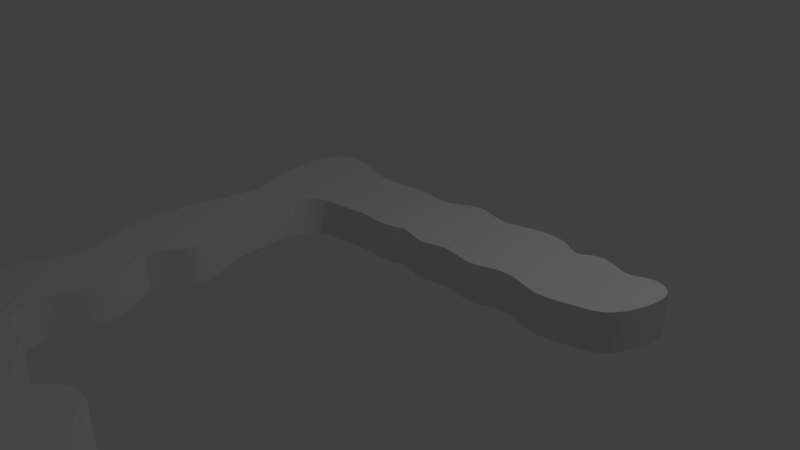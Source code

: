 # Source: big_int.blend  (saved by Blender 2.74.0; exported with 4.5.12 LTS)
import bpy
from mathutils import Matrix  # noqa: F401  (used for matrix-valued properties, if any)

bpy.ops.wm.read_factory_settings(use_empty=True)
scene = bpy.context.scene
scene.name = 'Scene'

# ---- collections
col_collection_1 = bpy.data.collections.new('Collection 1'); scene.collection.children.link(col_collection_1)

# ---- world
world_world = bpy.data.worlds.new('World'); scene.world = world_world
world_world.color = (0.05088, 0.05088, 0.05088)
world_world.use_sun_shadow = False
world_world.sun_shadow_jitter_overblur = 0.0
world_world.cycles.sampling_method = 'MANUAL'
world_world.cycles.sample_map_resolution = 256

# ---- cameras
cam_camera = bpy.data.cameras.new('Camera')
cam_camera.clip_end = 100.0
cam_camera.lens = 35.0
cam_camera.sensor_width = 32.0
cam_camera.sensor_height = 18.0
cam_camera.ortho_scale = 7.314
cam_camera.dof.focus_distance = 0.0
cam_camera.dof.aperture_fstop = 128.0

# ---- lights
light_lamp = bpy.data.lights.new('Lamp', 'POINT')
light_lamp.transmission_factor = 0.0
light_lamp.cutoff_distance = 30.0
light_lamp.energy = 100.0
light_lamp.shadow_buffer_clip_start = 1.001
light_lamp.shadow_soft_size = 0.1
light_lamp.shadow_maximum_resolution = 0.006
light_lamp.use_absolute_resolution = True
light_lamp.cycles.use_multiple_importance_sampling = False

# ---- meshes
me_big_int = bpy.data.meshes.new('Big Int')
me_big_int.from_pydata([(-1.169, 0.508, 2.538), (-1.169, 0.0, 2.538), (-1.155, 0.254, 2.49), (-1.15, 0.508, 2.474), (-1.14, 0.254, 2.445), (-1.129, 0.508, 2.418), (-1.124, 0.254, 2.405), (-1.108, 0.508, 2.368), (-1.108, 0.254, 2.368), (-1.086, 0.508, 2.323), (-1.075, 0.254, 2.303), (-1.064, 0.508, 2.283), (-1.043, 0.254, 2.247), (-1.043, 0.508, 2.247), (-1.012, 0.254, 2.199), (-1.003, 0.508, 2.184), (-0.9854, 0.254, 2.155), (-0.9697, 0.508, 2.128), (-0.9625, 0.254, 2.115), (-0.9441, 0.508, 2.076), (-0.9441, 0.254, 2.076), (-0.9287, 0.254, 2.032), (-0.9441, 0.0, 2.076), (-0.927, 0.0, 2.026), (-0.9196, 0.254, 1.989), (-0.918, 0.0, 1.977), (-0.9161, 0.254, 1.946), (-0.918, 0.508, 1.977), (-0.9161, 0.508, 1.928), (-0.927, 0.508, 2.026), (-1.129, 0.0, 2.418), (-1.15, 0.0, 2.474), (-1.108, 0.0, 2.368), (-1.086, 0.0, 2.323), (-1.064, 0.0, 2.283), (-1.043, 0.0, 2.247), (-1.003, 0.0, 2.184), (-0.9697, 0.0, 2.128), (-0.9161, 0.0, 1.928), (-0.9174, 0.254, 1.903), (-0.9198, 0.508, 1.88), (-0.9198, 0.0, 1.88), (-0.9223, 0.254, 1.862), (-0.9277, 0.508, 1.834), (-0.9277, 0.0, 1.834), (-0.9302, 0.254, 1.822), (-0.9387, 0.508, 1.789), (-0.9387, 0.0, 1.789), (-0.9518, 0.254, 1.748), (-0.9663, 0.508, 1.708), (-0.9663, 0.0, 1.708), (-0.9776, 0.254, 1.68), (-0.997, 0.508, 1.636), (-0.997, 0.0, 1.636), (-1.005, 0.254, 1.619), (-1.058, 0.508, 1.506), (-1.058, 0.0, 1.506), (-1.058, 0.254, 1.506), (-1.086, 0.508, 1.442), (-1.086, 0.0, 1.442), (-1.091, 0.254, 1.43), (-1.111, 0.508, 1.375), (-1.111, 0.0, 1.375), (-1.12, 0.254, 1.348), (-1.132, 0.508, 1.301), (-1.132, 0.0, 1.301), (-1.132, 0.254, 1.303), (-1.142, 0.254, 1.256), (-1.148, 0.508, 1.22), (-1.15, 0.254, 1.206), (-1.156, 0.254, 1.152), (-1.148, 0.0, 1.22), (-1.159, 0.0, 1.129), (-1.161, 0.254, 1.096), (-1.165, 0.0, 1.029), (-1.165, 0.254, 1.035), (-1.165, 0.508, 1.029), (-1.167, 0.254, 0.9716), (-1.168, 0.508, 0.9191), (-1.168, 0.254, 0.9048), (-1.168, 0.508, 0.8014), (-1.167, 0.254, 0.7633), (-1.165, 0.508, 0.6784), (-1.161, 0.254, 0.6162), (-1.155, 0.508, 0.5545), (-1.154, 0.254, 0.543), (-1.147, 0.508, 0.494), (-1.143, 0.254, 0.4718), (-1.135, 0.508, 0.4355), (-1.127, 0.254, 0.4038), (-1.12, 0.508, 0.3798), (-1.106, 0.254, 0.3402), (-1.101, 0.508, 0.3274), (-1.079, 0.254, 0.2819), (-1.078, 0.508, 0.279), (-1.051, 0.508, 0.2349), (-1.168, 0.0, 0.9191), (-1.168, 0.0, 0.8014), (-1.165, 0.0, 0.6784), (-1.155, 0.0, 0.5545), (-1.147, 0.0, 0.494), (-1.135, 0.0, 0.4355), (-1.12, 0.0, 0.3798), (-1.101, 0.0, 0.3274), (-1.078, 0.0, 0.279), (-1.051, 0.0, 0.2349), (-1.047, 0.254, 0.2297), (-1.02, 0.0, 0.1954), (-1.01, 0.254, 0.1841), (-1.02, 0.508, 0.1954), (-0.9859, 0.508, 0.161), (-0.9859, 0.0, 0.161), (-0.9679, 0.254, 0.1457), (-0.9492, 0.508, 0.1317), (-0.9492, 0.0, 0.1317), (-0.9226, 0.254, 0.1146), (-0.9102, 0.508, 0.1076), (-0.9102, 0.0, 0.1076), (-0.8745, 0.254, 0.09057), (-0.8692, 0.508, 0.08843), (-0.8692, 0.0, 0.08843), (-0.8236, 0.254, 0.07301), (-0.8264, 0.508, 0.07379), (-0.8264, 0.0, 0.07379), (-0.7815, 0.0, 0.06299), (-0.7699, 0.254, 0.0608), (-0.7342, 0.0, 0.05515), (-0.7126, 0.254, 0.05236), (-0.6839, 0.0, 0.04912), (-0.6506, 0.254, 0.04568), (-0.6298, 0.0, 0.04355), (-0.5823, 0.254, 0.03828), (-0.5708, 0.0, 0.03688), (-0.5062, 0.254, 0.02802), (-0.5062, 0.0, 0.02802), (-0.4353, 0.0, 0.01687), (-0.4353, 0.254, 0.01687), (-0.3581, 0.0, 0.004446), (-0.3581, 0.254, 0.004446), (-0.4353, 0.508, 0.01687), (-0.3581, 0.508, 0.004446), (-0.5062, 0.508, 0.02802), (-0.5708, 0.508, 0.03688), (-0.6298, 0.508, 0.04355), (-0.6839, 0.508, 0.04912), (-0.7342, 0.508, 0.05515), (-0.7815, 0.508, 0.06299), (-0.275, 0.0, -0.007172), (-0.275, 0.254, -0.007172), (-0.275, 0.508, -0.007172), (-0.1867, 0.0, -0.01481), (-0.1867, 0.254, -0.01481), (-0.1867, 0.508, -0.01481), (-0.0945, 0.0, -0.0142), (-0.0945, 0.254, -0.0142), (-0.0945, 0.508, -0.0142), (-0.04742, 0.0, -0.009174), (-0.04742, 0.254, -0.009174), (-0.04742, 0.508, -0.009174), (0.0, 0.0, 0.0), (0.0, 0.508, 0.0), (-1.159, 0.508, 1.129), (0.06003, 0.254, -0.0007744), (0.06003, 0.508, -0.0007744), (0.1137, 0.254, -0.002938), (0.1137, 0.508, -0.002938), (0.1614, 0.254, -0.006263), (0.1614, 0.508, -0.006263), (0.2038, 0.254, -0.01054), (0.2038, 0.508, -0.01054), (0.2411, 0.254, -0.01556), (0.2411, 0.508, -0.01556), (0.2739, 0.254, -0.02114), (0.2739, 0.508, -0.02114), (0.3027, 0.254, -0.02711), (0.3027, 0.508, -0.02711), (0.3277, 0.254, -0.03332), (0.3277, 0.508, -0.03332), (0.3493, 0.254, -0.03962), (0.3493, 0.508, -0.03962), (0.3679, 0.254, -0.04588), (0.3679, 0.508, -0.04588), (0.3975, 0.254, -0.05785), (0.3975, 0.508, -0.05785), (0.4189, 0.254, -0.0685), (0.4189, 0.508, -0.0685), (0.434, 0.254, -0.0773), (0.434, 0.508, -0.0773), (0.4447, 0.508, -0.08399), (0.06003, 0.0, -0.0007744), (0.1137, 0.0, -0.002938), (0.1614, 0.0, -0.006263), (0.2038, 0.0, -0.01054), (0.2411, 0.0, -0.01556), (0.2739, 0.0, -0.02114), (0.3027, 0.0, -0.02711), (0.3277, 0.0, -0.03332), (0.3493, 0.0, -0.03962), (0.3679, 0.0, -0.04588), (0.3975, 0.0, -0.05785), (0.4189, 0.0, -0.0685), (0.434, 0.0, -0.0773), (0.4447, 0.0, -0.08399), (0.4462, 0.254, -0.08489), (0.4525, 0.0, -0.0885), (0.4546, 0.254, -0.08954), (0.4584, 0.0, -0.09101), (0.4609, 0.254, -0.09162), (0.4632, 0.0, -0.09188), (0.4662, 0.254, -0.09176), (0.4676, 0.0, -0.09152), (0.4722, 0.0, -0.09027), (0.4774, 0.254, -0.08841), (0.4835, 0.0, -0.08621), (0.4936, 0.254, -0.08303), (0.4835, 0.508, -0.08621), (0.4996, 0.508, -0.08142), (0.4722, 0.508, -0.09027), (0.4676, 0.508, -0.09152), (0.4632, 0.508, -0.09188), (0.4584, 0.508, -0.09101), (0.4525, 0.508, -0.0885), (0.4996, 0.0, -0.08142), (0.5172, 0.254, -0.07755), (0.5212, 0.508, -0.07681), (0.5212, 0.0, -0.07681), (0.5476, 0.254, -0.0724), (0.5768, 0.508, -0.06759), (0.5768, 0.0, -0.06759), (0.6167, 0.254, -0.05951), (0.6362, 0.508, -0.0546), (0.6912, 0.254, -0.03711), (0.6912, 0.508, -0.03711), (0.7439, 0.508, -0.01975), (0.6362, 0.0, -0.0546), (0.6912, 0.0, -0.03711), (0.7439, 0.0, -0.01975), (0.7621, 0.254, -0.01511), (0.8001, 0.0, -0.008644), (0.8001, 0.254, -0.008644), (0.8001, 0.508, -0.008644), (0.8306, 0.508, -0.006728), (0.8306, 0.0, -0.006728), (0.8412, 0.254, -0.006701), (0.8629, 0.508, -0.007589), (0.8629, 0.0, -0.007589), (0.8853, 0.254, -0.009731), (0.8967, 0.508, -0.01126), (0.8967, 0.0, -0.01126), (0.932, 0.254, -0.01756), (0.932, 0.508, -0.01756), (0.932, 0.0, -0.01756), (1.005, 0.0, -0.03613), (1.029, 0.254, -0.0433), (1.078, 0.0, -0.05731), (1.078, 0.254, -0.05731), (1.124, 0.254, -0.069), (1.078, 0.508, -0.05731), (1.146, 0.508, -0.07343), (1.005, 0.508, -0.03613), (1.146, 0.0, -0.07343), (1.168, 0.254, -0.0767), (1.179, 0.508, -0.07786), (1.179, 0.0, -0.07786), (1.214, 0.254, -0.07938), (1.214, 0.508, -0.07938), (1.214, 0.0, -0.07938), (1.25, 0.0, -0.07787), (1.263, 0.254, -0.07671), (1.29, 0.0, -0.07348), (1.319, 0.254, -0.06915), (1.335, 0.0, -0.06664), (1.383, 0.254, -0.05807), (1.383, 0.0, -0.05807), (1.452, 0.254, -0.0457), (1.487, 0.0, -0.03999), (1.522, 0.254, -0.03513), (1.539, 0.0, -0.03313), (1.588, 0.254, -0.02924), (1.588, 0.0, -0.02924), (1.633, 0.0, -0.029), (1.647, 0.254, -0.02979), (1.675, 0.0, -0.03269), (1.701, 0.254, -0.03728), (1.675, 0.508, -0.03269), (1.714, 0.508, -0.04018), (1.633, 0.508, -0.029), (1.588, 0.508, -0.02924), (1.539, 0.508, -0.03313), (1.487, 0.508, -0.03999), (1.25, 0.508, -0.07787), (1.29, 0.508, -0.07348), (1.335, 0.508, -0.06664), (1.383, 0.508, -0.05807), (1.714, 0.0, -0.04018), (1.752, 0.254, -0.05101), (1.752, 0.508, -0.05101), (1.752, 0.0, -0.05101), (1.803, 0.254, -0.06934), (1.829, 0.508, -0.07953), (1.829, 0.0, -0.07953), (1.857, 0.254, -0.08996), (1.916, 0.508, -0.11), (1.916, 0.0, -0.11), (1.916, 0.254, -0.11), (1.963, 0.508, -0.1225), (1.963, 0.0, -0.1225), (1.979, 0.254, -0.1259), (2.013, 0.508, -0.1313), (2.013, 0.0, -0.1313), (2.047, 0.254, -0.1347), (2.065, 0.508, -0.1357), (2.065, 0.0, -0.1357), (2.118, 0.254, -0.1351), (2.118, 0.508, -0.1351), (2.118, 0.0, -0.1351), (2.172, 0.0, -0.1298), (2.19, 0.254, -0.1271), (2.226, 0.0, -0.1205), (2.262, 0.254, -0.1125), (2.331, 0.0, -0.09392), (2.331, 0.254, -0.09392), (2.396, 0.254, -0.07408), (2.331, 0.508, -0.09392), (2.428, 0.508, -0.06463), (2.226, 0.508, -0.1205), (2.172, 0.508, -0.1298), (2.428, 0.0, -0.06463), (2.459, 0.254, -0.05601), (2.474, 0.508, -0.05213), (2.474, 0.0, -0.05213), (2.521, 0.254, -0.04278), (2.521, 0.508, -0.04278), (2.521, 0.0, -0.04278), (2.569, 0.0, -0.03754), (2.585, 0.254, -0.0368), (2.618, 0.0, -0.03689), (2.652, 0.254, -0.03904), (2.67, 0.0, -0.04085), (2.724, 0.254, -0.04897), (2.724, 0.0, -0.04897), (2.781, 0.0, -0.06033), (2.8, 0.254, -0.06466), (2.84, 0.0, -0.07393), (2.881, 0.254, -0.08381), (2.84, 0.508, -0.07393), (2.963, 0.508, -0.1047), (2.781, 0.508, -0.06033), (2.724, 0.508, -0.04897), (2.67, 0.508, -0.04085), (2.618, 0.508, -0.03689), (2.569, 0.508, -0.03754), (2.963, 0.0, -0.1047), (3.046, 0.254, -0.1265), (3.085, 0.508, -0.1375), (3.123, 0.254, -0.1488), (3.142, 0.508, -0.1545), (3.194, 0.254, -0.1723), (3.194, 0.508, -0.1723), (3.24, 0.508, -0.1916), (3.085, 0.0, -0.1375), (3.142, 0.0, -0.1545), (3.194, 0.0, -0.1723), (3.24, 0.0, -0.1916), (3.255, 0.254, -0.1986), (3.282, 0.0, -0.2135), (3.308, 0.254, -0.2302), (3.282, 0.508, -0.2135), (3.32, 0.508, -0.2394), (3.32, 0.0, -0.2394), (3.355, 0.254, -0.2706), (3.355, 0.508, -0.2706), (3.355, 0.0, -0.2706), (3.377, 0.254, -0.295), (3.388, 0.508, -0.3084), (3.388, 0.0, -0.3084), (3.399, 0.254, -0.3225), (3.421, 0.508, -0.3532), (3.421, 0.0, -0.3532), (3.421, 0.254, -0.3532), (3.442, 0.254, -0.387), (3.453, 0.508, -0.405), (3.483, 0.254, -0.4629), (3.483, 0.508, -0.4629), (3.511, 0.508, -0.5255), (3.453, 0.0, -0.405), (3.483, 0.0, -0.4629), (3.511, 0.0, -0.5255), (3.52, 0.254, -0.5472), (3.536, 0.0, -0.5912), (3.55, 0.254, -0.6358), (3.536, 0.508, -0.5912), (3.556, 0.508, -0.6582), (3.556, 0.0, -0.6582), (3.571, 0.254, -0.7246), (3.571, 0.508, -0.7246), (3.571, 0.0, -0.7246), (3.582, 0.0, -0.7887), (3.584, 0.254, -0.8092), (3.587, 0.0, -0.8486), (3.587, 0.254, -0.8486), (3.588, 0.254, -0.8854), (3.587, 0.508, -0.8486), (3.588, 0.508, -0.9027), (3.582, 0.508, -0.7887), (3.588, 0.0, -0.9027), (3.588, 0.254, -0.9193), (3.585, 0.508, -0.95), (3.585, 0.0, -0.95), (3.585, 0.254, -0.95), (3.581, 0.254, -0.9774), (3.578, 0.508, -0.99), (3.575, 0.254, -1.002), (3.568, 0.508, -1.023), (3.568, 0.254, -1.023), (3.559, 0.254, -1.042), (3.568, 0.0, -1.023), (3.555, 0.0, -1.05), (3.54, 0.254, -1.072), (3.54, 0.0, -1.072), (3.517, 0.254, -1.098), (3.54, 0.508, -1.072), (3.505, 0.508, -1.109), (3.555, 0.508, -1.05), (3.578, 0.0, -0.99), (3.505, 0.0, -1.109), (3.478, 0.254, -1.129), (3.465, 0.508, -1.138), (3.465, 0.0, -1.138), (3.435, 0.254, -1.154), (3.419, 0.508, -1.161), (3.419, 0.0, -1.161), (3.411, 0.254, -1.164), (3.394, 0.508, -1.169), (3.394, 0.0, -1.169), (3.385, 0.254, -1.17), (3.366, 0.508, -1.173), (3.366, 0.0, -1.173), (3.357, 0.254, -1.174), (3.337, 0.508, -1.175), (3.337, 0.0, -1.175), (3.327, 0.254, -1.174), (3.306, 0.508, -1.172), (3.306, 0.0, -1.172), (3.295, 0.254, -1.171), (3.273, 0.508, -1.166), (3.273, 0.0, -1.166), (3.261, 0.254, -1.163), (3.238, 0.508, -1.156), (3.238, 0.0, -1.156), (3.189, 0.254, -1.138), (3.093, 0.508, -1.101), (3.093, 0.0, -1.101), (3.116, 0.254, -1.109), (3.081, 0.254, -1.097), (3.059, 0.508, -1.092), (3.049, 0.254, -1.09), (3.028, 0.508, -1.087), (3.009, 0.254, -1.087), (3.0, 0.508, -1.088), (2.973, 0.254, -1.093), (2.973, 0.508, -1.093), (2.937, 0.254, -1.105), (2.919, 0.508, -1.112), (2.901, 0.254, -1.12), (2.861, 0.508, -1.135), (2.841, 0.254, -1.143), (2.798, 0.508, -1.158), (2.776, 0.254, -1.165), (2.73, 0.508, -1.177), (2.708, 0.254, -1.182), (2.663, 0.508, -1.19), (2.641, 0.254, -1.192), (2.63, 0.508, -1.192), (2.608, 0.254, -1.192), (2.597, 0.508, -1.191), (2.576, 0.254, -1.188), (2.566, 0.508, -1.186), (2.546, 0.254, -1.18), (2.536, 0.508, -1.176), (2.517, 0.254, -1.168), (2.507, 0.508, -1.163), (2.48, 0.508, -1.148), (3.059, 0.0, -1.092), (3.028, 0.0, -1.087), (3.0, 0.0, -1.088), (2.973, 0.0, -1.093), (2.919, 0.0, -1.112), (2.861, 0.0, -1.135), (2.798, 0.0, -1.158), (2.73, 0.0, -1.177), (2.663, 0.0, -1.19), (2.63, 0.0, -1.192), (2.597, 0.0, -1.191), (2.566, 0.0, -1.186), (2.536, 0.0, -1.176), (2.507, 0.0, -1.163), (2.48, 0.0, -1.148), (2.463, 0.254, -1.137), (2.431, 0.0, -1.115), (2.415, 0.254, -1.106), (2.431, 0.508, -1.115), (2.408, 0.508, -1.101), (2.408, 0.0, -1.101), (2.386, 0.254, -1.09), (2.386, 0.508, -1.09), (2.386, 0.0, -1.09), (2.371, 0.254, -1.086), (2.364, 0.508, -1.084), (2.364, 0.0, -1.084), (2.356, 0.254, -1.083), (2.34, 0.508, -1.083), (2.34, 0.0, -1.083), (2.34, 0.254, -1.083), (2.323, 0.254, -1.085), (2.313, 0.508, -1.088), (2.304, 0.254, -1.091), (2.283, 0.508, -1.098), (2.283, 0.254, -1.098), (2.25, 0.508, -1.114), (2.237, 0.254, -1.12), (2.212, 0.508, -1.133), (2.186, 0.254, -1.148), (2.132, 0.508, -1.176), (2.132, 0.254, -1.176), (2.091, 0.508, -1.195), (2.078, 0.254, -1.201), (2.052, 0.508, -1.211), (2.026, 0.254, -1.219), (2.013, 0.508, -1.222), (1.975, 0.254, -1.229), (1.975, 0.508, -1.229), (1.925, 0.254, -1.235), (1.9, 0.508, -1.236), (1.874, 0.254, -1.236), (1.82, 0.508, -1.236), (1.82, 0.0, -1.236), (1.765, 0.254, -1.233), (1.737, 0.0, -1.231), (1.709, 0.254, -1.228), (1.655, 0.0, -1.219), (1.655, 0.254, -1.219), (1.602, 0.254, -1.206), (1.655, 0.508, -1.219), (1.577, 0.508, -1.198), (1.737, 0.508, -1.231), (2.313, 0.0, -1.088), (2.283, 0.0, -1.098), (2.25, 0.0, -1.114), (2.212, 0.0, -1.133), (2.132, 0.0, -1.176), (2.091, 0.0, -1.195), (2.052, 0.0, -1.211), (2.013, 0.0, -1.222), (1.975, 0.0, -1.229), (1.9, 0.0, -1.236), (1.577, 0.0, -1.198), (1.551, 0.254, -1.189), (1.498, 0.508, -1.17), (1.498, 0.0, -1.17), (1.498, 0.254, -1.17), (1.442, 0.254, -1.152), (1.413, 0.508, -1.143), (1.383, 0.254, -1.134), (1.32, 0.508, -1.121), (1.32, 0.254, -1.121), (1.271, 0.508, -1.114), (1.255, 0.254, -1.113), (1.223, 0.508, -1.111), (1.192, 0.254, -1.111), (1.176, 0.508, -1.112), (1.13, 0.254, -1.117), (1.13, 0.508, -1.117), (1.07, 0.254, -1.129), (1.041, 0.508, -1.136), (0.9554, 0.254, -1.16), (0.9554, 0.508, -1.16), (0.8995, 0.254, -1.175), (0.872, 0.508, -1.182), (0.8451, 0.254, -1.187), (0.832, 0.508, -1.189), (0.7938, 0.254, -1.194), (0.7938, 0.508, -1.194), (0.758, 0.508, -1.195), (1.413, 0.0, -1.143), (1.32, 0.0, -1.121), (1.271, 0.0, -1.114), (1.223, 0.0, -1.111), (1.176, 0.0, -1.112), (1.13, 0.0, -1.117), (1.041, 0.0, -1.136), (0.9554, 0.0, -1.16), (0.872, 0.0, -1.182), (0.832, 0.0, -1.189), (0.7938, 0.0, -1.194), (0.758, 0.0, -1.195), (0.7466, 0.254, -1.195), (0.7248, 0.0, -1.193), (0.7041, 0.254, -1.189), (0.7248, 0.508, -1.193), (0.6942, 0.508, -1.187), (0.6942, 0.0, -1.187), (0.6658, 0.254, -1.178), (0.6658, 0.508, -1.178), (0.6658, 0.0, -1.178), (0.6133, 0.0, -1.155), (0.5965, 0.254, -1.147), (0.563, 0.0, -1.129), (0.563, 0.508, -1.129), (0.4598, 0.254, -1.075), (0.4598, 0.508, -1.075), (0.423, 0.254, -1.057), (0.4036, 0.508, -1.048), (0.3833, 0.254, -1.04), (0.3727, 0.508, -1.036), (0.3389, 0.254, -1.025), (0.3389, 0.508, -1.025), (0.3017, 0.508, -1.016), (0.6133, 0.508, -1.155), (0.4598, 0.0, -1.075), (0.4036, 0.0, -1.048), (0.3727, 0.0, -1.036), (0.3389, 0.0, -1.025), (0.3017, 0.0, -1.016), (0.2886, 0.254, -1.014), (0.2612, 0.0, -1.01), (0.2327, 0.254, -1.007), (0.2612, 0.508, -1.01), (0.2181, 0.508, -1.006), (0.2181, 0.0, -1.006), (0.1734, 0.254, -1.005), (0.1734, 0.508, -1.005), (0.1734, 0.0, -1.005), (0.1287, 0.0, -1.007), (0.1141, 0.254, -1.008), (0.08548, 0.0, -1.012), (0.05774, 0.254, -1.017), (0.004234, 0.0, -1.028), (0.004234, 0.508, -1.028), (-0.04954, 0.254, -1.039), (-0.03578, 0.508, -1.036), (-0.07834, 0.508, -1.043), (0.1287, 0.508, -1.007), (0.08548, 0.508, -1.012), (-0.03578, 0.0, -1.036), (-0.07834, 0.0, -1.043), (-0.07834, 0.254, -1.043), (-0.1095, 0.254, -1.045), (-0.1263, 0.508, -1.045), (-0.1263, 0.0, -1.045), (-0.1438, 0.254, -1.045), (-0.1816, 0.508, -1.043), (-0.1816, 0.0, -1.043), (-0.1816, 0.254, -1.043), (-0.2231, 0.254, -1.038), (-0.2453, 0.508, -1.035), (-0.2684, 0.254, -1.031), (-0.3174, 0.508, -1.023), (-0.3174, 0.254, -1.023), (-0.3696, 0.254, -1.013), (-0.3174, 0.0, -1.023), (-0.3967, 0.0, -1.008), (-0.4812, 0.254, -0.9941), (-0.4812, 0.0, -0.9941), (-0.5688, 0.0, -0.9826), (-0.5984, 0.254, -0.9797), (-0.6575, 0.0, -0.9755), (-0.7164, 0.254, -0.9738), (-0.7455, 0.0, -0.974), (-0.8311, 0.254, -0.9783), (-0.8311, 0.0, -0.9783), (-0.8862, 0.254, -0.9842), (-0.913, 0.0, -0.9881), (-0.9393, 0.254, -0.9925), (-0.9902, 0.0, -1.003), (-1.039, 0.254, -1.015), (-1.062, 0.0, -1.021), (-1.129, 0.254, -1.042), (-1.129, 0.0, -1.042), (-1.213, 0.254, -1.071), (-1.254, 0.0, -1.085), (-1.294, 0.254, -1.099), (-1.314, 0.0, -1.105), (-1.376, 0.254, -1.121), (-1.376, 0.0, -1.121), (-1.438, 0.0, -1.134), (-1.459, 0.254, -1.137), (-1.501, 0.0, -1.142), (-1.542, 0.254, -1.145), (-1.501, 0.508, -1.142), (-1.563, 0.508, -1.146), (-1.438, 0.508, -1.134), (-1.376, 0.508, -1.121), (-1.314, 0.508, -1.105), (-1.254, 0.508, -1.085), (-0.2453, 0.0, -1.035), (-0.5688, 0.508, -0.9826), (-0.6575, 0.508, -0.9755), (-0.4812, 0.508, -0.9941), (-0.3967, 0.508, -1.008), (-0.7455, 0.508, -0.974), (-0.8311, 0.508, -0.9783), (-0.913, 0.508, -0.9881), (-0.9902, 0.508, -1.003), (-1.062, 0.508, -1.021), (-1.129, 0.508, -1.042), (-1.563, 0.0, -1.146), (-1.623, 0.254, -1.146), (-1.623, 0.508, -1.146), (-1.623, 0.0, -1.146), (-1.679, 0.0, -1.143), (-1.697, 0.254, -1.141), (-1.73, 0.0, -1.137), (-1.761, 0.254, -1.131), (-1.776, 0.0, -1.128), (-1.817, 0.254, -1.115), (-1.817, 0.0, -1.115), (-1.853, 0.0, -1.097), (-1.864, 0.254, -1.09), (-1.885, 0.0, -1.074), (-1.885, 0.254, -1.074), (-1.885, 0.508, -1.074), (-1.905, 0.254, -1.056), (-1.914, 0.508, -1.045), (-1.924, 0.254, -1.033), (-1.941, 0.508, -1.007), (-1.941, 0.254, -1.007), (-1.957, 0.254, -0.9774), (-1.941, 0.0, -1.007), (-1.965, 0.0, -0.9608), (-1.972, 0.254, -0.943), (-1.976, 0.0, -0.9337), (-1.986, 0.254, -0.9037), (-1.976, 0.508, -0.9337), (-1.986, 0.508, -0.9037), (-1.965, 0.508, -0.9608), (-1.679, 0.508, -1.143), (-1.73, 0.508, -1.137), (-1.776, 0.508, -1.128), (-1.817, 0.508, -1.115), (-1.914, 0.0, -1.045), (-1.986, 0.0, -0.9037), (-1.995, 0.0, -0.8708), (-1.998, 0.254, -0.8592), (-2.004, 0.0, -0.835), (-2.009, 0.254, -0.8094), (-2.011, 0.0, -0.7961), (-2.017, 0.254, -0.7542), (-2.017, 0.0, -0.7542), (-2.024, 0.254, -0.6941), (-2.026, 0.0, -0.6623), (-2.028, 0.254, -0.6295), (-2.031, 0.0, -0.561), (-2.031, 0.254, -0.561), (-2.03, 0.254, -0.4895), (-2.031, 0.508, -0.561), (-2.029, 0.508, -0.453), (-2.026, 0.508, -0.6623), (-1.995, 0.508, -0.8708), (-2.004, 0.508, -0.835), (-2.011, 0.508, -0.7961), (-2.017, 0.508, -0.7542), (-2.029, 0.0, -0.453), (-2.022, 0.254, -0.3422), (-2.022, 0.508, -0.3422), (-2.022, 0.0, -0.3422), (-2.009, 0.0, -0.2319), (-2.003, 0.254, -0.1958), (-1.99, 0.0, -0.1252), (-1.99, 0.254, -0.1252), (-1.975, 0.254, -0.05743), (-1.99, 0.508, -0.1252), (-1.967, 0.508, -0.02475), (-2.009, 0.508, -0.2319), (-1.967, 0.0, -0.02475), (-1.958, 0.254, 0.007022), (-1.94, 0.508, 0.06762), (-1.94, 0.0, 0.06762), (-1.94, 0.254, 0.06762), (-1.921, 0.254, 0.124), (-1.912, 0.508, 0.1505), (-1.902, 0.254, 0.1758), (-1.884, 0.508, 0.2233), (-1.884, 0.254, 0.2233), (-1.866, 0.254, 0.2667), (-1.884, 0.0, 0.2233), (-1.858, 0.0, 0.287), (-1.85, 0.254, 0.3064), (-1.835, 0.0, 0.3435), (-1.835, 0.254, 0.3435), (-1.835, 0.508, 0.3435), (-1.817, 0.508, 0.3962), (-1.858, 0.508, 0.287), (-1.912, 0.0, 0.1505), (-1.817, 0.0, 0.3962), (-1.812, 0.254, 0.4137), (-1.804, 0.508, 0.4499), (-1.804, 0.0, 0.4499), (-1.804, 0.254, 0.4499), (-1.799, 0.254, 0.4887), (-1.797, 0.508, 0.5095), (-1.796, 0.254, 0.5313), (-1.796, 0.508, 0.5426), (-1.796, 0.254, 0.5783), (-1.796, 0.508, 0.5783), (-1.798, 0.508, 0.6167), (-1.797, 0.0, 0.5095), (-1.796, 0.0, 0.5426), (-1.796, 0.0, 0.5783), (-1.798, 0.0, 0.6167), (-1.799, 0.254, 0.6301), (-1.801, 0.0, 0.6577), (-1.804, 0.254, 0.6865), (-1.801, 0.508, 0.6577), (-1.811, 0.508, 0.747), (-1.811, 0.0, 0.747), (-1.811, 0.254, 0.747), (-1.821, 0.254, 0.8107), (-1.826, 0.508, 0.8434), (-1.845, 0.254, 0.9424), (-1.845, 0.508, 0.9424), (-1.867, 0.508, 1.04), (-1.826, 0.0, 0.8434), (-1.845, 0.0, 0.9424), (-1.867, 0.0, 1.04), (-1.874, 0.254, 1.072), (-1.89, 0.0, 1.134), (-1.906, 0.254, 1.195), (-1.89, 0.508, 1.134), (-1.914, 0.508, 1.224), (-1.914, 0.0, 1.224), (-1.938, 0.254, 1.31), (-1.938, 0.508, 1.31), (-1.938, 0.0, 1.31), (-1.968, 0.254, 1.423), (-1.982, 0.508, 1.48), (-1.982, 0.0, 1.48), (-1.995, 0.254, 1.538), (-2.001, 0.508, 1.568), (-2.001, 0.0, 1.568), (-2.017, 0.254, 1.659), (-2.017, 0.508, 1.659), (-2.017, 0.0, 1.659), (-2.028, 0.0, 1.755), (-2.03, 0.254, 1.787), (-2.034, 0.0, 1.853), (-2.034, 0.254, 1.853), (-2.034, 0.254, 1.921), (-2.034, 0.508, 1.853), (-2.033, 0.508, 1.954), (-2.028, 0.508, 1.755), (-2.033, 0.0, 1.954), (-2.031, 0.254, 1.988), (-2.026, 0.508, 2.056), (-2.026, 0.0, 2.056), (-2.026, 0.254, 2.056), (-2.012, 0.508, 2.158), (-2.012, 0.0, 2.158), (-2.006, 0.254, 2.191), (-1.992, 0.508, 2.256), (-1.992, 0.0, 2.256), (-1.976, 0.254, 2.32), (-1.968, 0.508, 2.351), (-1.968, 0.0, 2.351), (-1.96, 0.254, 2.381), (-1.942, 0.508, 2.439), (-1.942, 0.0, 2.439), (-1.942, 0.254, 2.439), (-1.924, 0.254, 2.493), (-1.915, 0.508, 2.519), (-1.906, 0.254, 2.544), (-1.888, 0.508, 2.591), (-1.888, 0.254, 2.591), (-1.871, 0.254, 2.634), (-1.888, 0.0, 2.591), (-1.863, 0.0, 2.654), (-1.855, 0.254, 2.674), (-1.84, 0.0, 2.71), (-1.84, 0.254, 2.71), (-1.84, 0.508, 2.71), (-1.818, 0.508, 2.761), (-1.863, 0.508, 2.654), (-1.915, 0.0, 2.519), (-1.818, 0.0, 2.761), (-1.812, 0.254, 2.777), (-1.799, 0.508, 2.809), (-1.799, 0.0, 2.809), (-1.786, 0.254, 2.839), (-1.765, 0.508, 2.9), (-1.765, 0.0, 2.9), (-1.761, 0.254, 2.915), (-1.753, 0.508, 2.946), (-1.753, 0.0, 2.946), (-1.751, 0.254, 2.953), (-1.744, 0.508, 2.992), (-1.744, 0.0, 2.992), (-1.744, 0.254, 2.992), (-1.741, 0.254, 3.031), (-1.741, 0.508, 3.039), (-1.742, 0.254, 3.07), (-1.743, 0.508, 3.086), (-1.746, 0.254, 3.109), (-1.751, 0.508, 3.133), (-1.755, 0.254, 3.149), (-1.764, 0.508, 3.18), (-1.767, 0.254, 3.188), (-1.782, 0.508, 3.226), (-1.782, 0.254, 3.226), (-1.802, 0.508, 3.272), (-1.817, 0.254, 3.302), (-1.849, 0.508, 3.363), (-1.857, 0.254, 3.379), (-1.873, 0.508, 3.412), (-1.877, 0.254, 3.42), (-1.897, 0.508, 3.465), (-1.897, 0.254, 3.465), (-1.918, 0.254, 3.515), (-1.897, 0.0, 3.465), (-1.922, 0.0, 3.526), (-1.94, 0.254, 3.573), (-1.949, 0.0, 3.598), (-1.962, 0.254, 3.638), (-1.949, 0.508, 3.598), (-1.975, 0.508, 3.682), (-1.922, 0.508, 3.526), (-1.741, 0.0, 3.039), (-1.743, 0.0, 3.086), (-1.751, 0.0, 3.133), (-1.764, 0.0, 3.18), (-1.782, 0.0, 3.226), (-1.802, 0.0, 3.272), (-1.849, 0.0, 3.363), (-1.873, 0.0, 3.412), (-1.975, 0.0, 3.682), (-1.984, 0.254, 3.712), (-2.001, 0.508, 3.776), (-2.001, 0.0, 3.776), (-2.005, 0.254, 3.792), (-2.025, 0.508, 3.877), (-2.025, 0.0, 3.877), (-2.025, 0.254, 3.877), (-2.042, 0.254, 3.963), (-2.044, 0.508, 3.98), (-2.054, 0.254, 4.048), (-2.057, 0.508, 4.08), (-2.061, 0.254, 4.128), (-2.061, 0.508, 4.128), (-2.062, 0.508, 4.173), (-2.044, 0.0, 3.98), (-2.057, 0.0, 4.08), (-2.061, 0.0, 4.128), (-2.062, 0.0, 4.173), (-2.062, 0.254, 4.201), (-2.061, 0.0, 4.215), (-2.058, 0.0, 4.255), (-2.056, 0.254, 4.268), (-2.052, 0.0, 4.293), (-2.044, 0.254, 4.328), (-2.044, 0.0, 4.328), (-2.027, 0.254, 4.382), (-2.023, 0.0, 4.393), (-2.004, 0.254, 4.433), (-1.994, 0.0, 4.453), (-1.961, 0.0, 4.514), (-1.949, 0.254, 4.534), (-1.924, 0.0, 4.576), (-1.899, 0.254, 4.62), (-1.924, 0.508, 4.576), (-1.887, 0.508, 4.642), (-1.961, 0.508, 4.514), (-1.994, 0.508, 4.453), (-2.023, 0.508, 4.393), (-2.044, 0.508, 4.328), (-2.052, 0.508, 4.293), (-2.058, 0.508, 4.255), (-2.061, 0.508, 4.215), (-1.887, 0.0, 4.642), (-1.85, 0.254, 4.711), (-1.85, 0.508, 4.711), (-1.85, 0.0, 4.711), (-1.817, 0.0, 4.782), (-1.807, 0.254, 4.806), (-1.788, 0.0, 4.854), (-1.771, 0.254, 4.901), (-1.763, 0.0, 4.925), (-1.744, 0.254, 4.993), (-1.744, 0.0, 4.993), (-1.727, 0.0, 5.059), (-1.721, 0.254, 5.08), (-1.71, 0.0, 5.12), (-1.698, 0.254, 5.158), (-1.71, 0.508, 5.12), (-1.691, 0.508, 5.176), (-1.727, 0.508, 5.059), (-1.744, 0.508, 4.993), (-1.763, 0.508, 4.925), (-1.788, 0.508, 4.854), (-1.817, 0.508, 4.782), (-1.691, 0.0, 5.176), (-1.683, 0.254, 5.193), (-1.666, 0.508, 5.226), (-1.666, 0.0, 5.226), (-1.666, 0.254, 5.226), (-1.636, 0.254, 5.27), (-1.636, 0.508, 5.27), (-1.598, 0.254, 5.309), (-1.598, 0.508, 5.309), (-1.555, 0.254, 5.341), (-1.555, 0.508, 5.341), (-1.506, 0.254, 5.369), (-1.506, 0.508, 5.369), (-1.454, 0.254, 5.393), (-1.454, 0.508, 5.393), (-1.399, 0.254, 5.412), (-1.399, 0.508, 5.412), (-1.341, 0.254, 5.427), (-1.341, 0.508, 5.427), (-1.281, 0.254, 5.439), (-1.281, 0.508, 5.439), (-1.216, 0.254, 5.447), (-1.216, 0.508, 5.447), (-1.147, 0.254, 5.452), (-1.147, 0.508, 5.452), (-1.073, 0.254, 5.453), (-1.073, 0.508, 5.453), (-0.9943, 0.254, 5.451), (-0.9943, 0.508, 5.451), (-0.8272, 0.254, 5.442), (-0.8272, 0.508, 5.442), (-0.6565, 0.254, 5.431), (-0.6565, 0.508, 5.431), (-0.4885, 0.254, 5.426), (-0.4885, 0.508, 5.426), (-0.4048, 0.254, 5.426), (-0.4048, 0.508, 5.426), (-0.3198, 0.254, 5.429), (-0.3198, 0.508, 5.429), (-0.2325, 0.254, 5.436), (-0.2325, 0.508, 5.436), (-0.1422, 0.254, 5.445), (-0.1422, 0.508, 5.445), (-0.04886, 0.254, 5.457), (-0.04886, 0.508, 5.457), (0.04712, 0.254, 5.474), (0.04712, 0.508, 5.474), (0.1449, 0.254, 5.495), (0.1449, 0.508, 5.495), (0.2434, 0.254, 5.52), (0.2434, 0.508, 5.52), (0.4382, 0.254, 5.579), (0.4382, 0.508, 5.579), (0.5322, 0.254, 5.611), (0.5322, 0.508, 5.611), (0.6225, 0.254, 5.64), (0.6225, 0.508, 5.64), (0.7081, 0.254, 5.664), (0.7081, 0.508, 5.664), (0.7883, 0.254, 5.681), (0.7883, 0.508, 5.681), (0.8385, 0.254, 5.687), (0.8626, 0.508, 5.689), (0.8861, 0.254, 5.69), (0.9312, 0.508, 5.689), (0.9312, 0.254, 5.689), (0.9738, 0.254, 5.685), (0.9312, 0.0, 5.689), (0.9943, 0.0, 5.681), (1.014, 0.254, 5.677), (1.053, 0.0, 5.667), (1.053, 0.254, 5.667), (1.053, 0.508, 5.667), (1.107, 0.508, 5.649), (0.9943, 0.508, 5.681), (-1.636, 0.0, 5.27), (-1.598, 0.0, 5.309), (-1.555, 0.0, 5.341), (-1.506, 0.0, 5.369), (-1.454, 0.0, 5.393), (-1.399, 0.0, 5.412), (-1.341, 0.0, 5.427), (-1.281, 0.0, 5.439), (-1.216, 0.0, 5.447), (-1.147, 0.0, 5.452), (-1.073, 0.0, 5.453), (-0.9943, 0.0, 5.451), (-0.8272, 0.0, 5.442), (-0.6565, 0.0, 5.431), (-0.4885, 0.0, 5.426), (-0.4048, 0.0, 5.426), (-0.3198, 0.0, 5.429), (-0.2325, 0.0, 5.436), (-0.1422, 0.0, 5.445), (-0.04886, 0.0, 5.457), (0.04712, 0.0, 5.474), (0.1449, 0.0, 5.495), (0.2434, 0.0, 5.52), (0.4382, 0.0, 5.579), (0.5322, 0.0, 5.611), (0.6225, 0.0, 5.64), (0.7081, 0.0, 5.664), (0.7883, 0.0, 5.681), (0.8626, 0.0, 5.689), (1.107, 0.0, 5.649), (1.124, 0.254, 5.642), (1.158, 0.508, 5.628), (1.158, 0.0, 5.628), (1.255, 0.254, 5.584), (1.255, 0.508, 5.584), (1.255, 0.0, 5.584), (1.304, 0.0, 5.564), (1.32, 0.254, 5.558), (1.354, 0.0, 5.547), (1.388, 0.254, 5.538), (1.406, 0.0, 5.534), (1.461, 0.254, 5.525), (1.461, 0.0, 5.525), (1.519, 0.0, 5.521), (1.54, 0.254, 5.521), (1.581, 0.0, 5.523), (1.624, 0.254, 5.527), (1.581, 0.508, 5.523), (1.646, 0.508, 5.53), (1.519, 0.508, 5.521), (1.461, 0.508, 5.525), (1.406, 0.508, 5.534), (1.354, 0.508, 5.547), (1.304, 0.508, 5.564), (1.646, 0.0, 5.53), (1.714, 0.254, 5.542), (1.714, 0.508, 5.542), (1.714, 0.0, 5.542), (1.785, 0.0, 5.559), (1.81, 0.254, 5.566), (1.859, 0.0, 5.579), (1.909, 0.254, 5.594), (2.012, 0.0, 5.624), (2.012, 0.254, 5.624), (2.091, 0.0, 5.644), (2.117, 0.254, 5.651), (2.17, 0.0, 5.662), (2.197, 0.254, 5.667), (2.25, 0.0, 5.676), (2.277, 0.254, 5.68), (2.331, 0.0, 5.686), (2.358, 0.254, 5.688), (2.412, 0.0, 5.691), (2.439, 0.254, 5.692), (2.493, 0.0, 5.692), (2.52, 0.254, 5.691), (2.574, 0.0, 5.689), (2.601, 0.254, 5.687), (2.655, 0.0, 5.681), (2.682, 0.254, 5.678), (2.736, 0.0, 5.67), (2.762, 0.254, 5.666), (2.816, 0.0, 5.656), (2.921, 0.254, 5.633), (2.974, 0.0, 5.62), (3.077, 0.254, 5.594), (3.129, 0.0, 5.582), (3.23, 0.254, 5.558), (3.28, 0.0, 5.549), (3.305, 0.254, 5.544), (3.354, 0.0, 5.536), (3.379, 0.254, 5.533), (3.427, 0.0, 5.527), (3.474, 0.254, 5.521), (3.497, 0.0, 5.518), (3.562, 0.254, 5.509), (3.562, 0.0, 5.509), (3.601, 0.254, 5.5), (3.619, 0.0, 5.494), (3.637, 0.254, 5.488), (3.645, 0.0, 5.484), (3.668, 0.254, 5.472), (3.668, 0.0, 5.472), (3.689, 0.0, 5.457), (3.695, 0.254, 5.451), (3.707, 0.0, 5.44), (3.717, 0.254, 5.427), (3.707, 0.508, 5.44), (3.722, 0.508, 5.42), (3.689, 0.508, 5.457), (3.668, 0.508, 5.472), (3.645, 0.508, 5.484), (3.619, 0.508, 5.494), (1.785, 0.508, 5.559), (1.859, 0.508, 5.579), (2.012, 0.508, 5.624), (2.091, 0.508, 5.644), (2.17, 0.508, 5.662), (2.25, 0.508, 5.676), (2.331, 0.508, 5.686), (2.412, 0.508, 5.691), (2.493, 0.508, 5.692), (2.574, 0.508, 5.689), (2.655, 0.508, 5.681), (2.736, 0.508, 5.67), (2.816, 0.508, 5.656), (2.974, 0.508, 5.62), (3.129, 0.508, 5.582), (3.28, 0.508, 5.549), (3.354, 0.508, 5.536), (3.427, 0.508, 5.527), (3.497, 0.508, 5.518), (3.562, 0.508, 5.509), (3.722, 0.0, 5.42), (3.735, 0.254, 5.398), (3.735, 0.508, 5.398), (3.735, 0.0, 5.398), (3.749, 0.254, 5.365), (3.754, 0.508, 5.347), (3.754, 0.0, 5.347), (3.759, 0.254, 5.329), (3.765, 0.508, 5.291), (3.765, 0.0, 5.291), (3.77, 0.254, 5.252), (3.771, 0.508, 5.233), (3.771, 0.0, 5.233), (3.774, 0.254, 5.175), (3.774, 0.508, 5.175), (3.774, 0.0, 5.175), (3.775, 0.0, 5.066), (3.775, 0.508, 5.066), (3.775, 0.0, 4.963), (3.775, 0.508, 4.963), (3.774, 0.254, 4.891), (3.773, 0.508, 4.853), (3.772, 0.254, 4.814), (3.771, 0.508, 4.795), (3.765, 0.254, 4.736), (3.765, 0.508, 4.736), (3.756, 0.508, 4.677), (3.773, 0.0, 4.853), (3.771, 0.0, 4.795), (3.765, 0.0, 4.736), (3.756, 0.0, 4.677), (3.751, 0.254, 4.658), (3.741, 0.0, 4.622), (3.741, 0.254, 4.622), (3.741, 0.508, 4.622), (3.728, 0.254, 4.587), (3.72, 0.508, 4.571), (3.712, 0.254, 4.555), (3.693, 0.508, 4.526), (3.693, 0.254, 4.526), (3.672, 0.254, 4.5), (3.693, 0.0, 4.526), (3.66, 0.0, 4.488), (3.648, 0.254, 4.476), (3.622, 0.0, 4.456), (3.622, 0.254, 4.456), (3.622, 0.508, 4.456), (3.595, 0.254, 4.438), (3.581, 0.508, 4.431), (3.566, 0.254, 4.424), (3.536, 0.508, 4.412), (3.536, 0.254, 4.412), (3.506, 0.254, 4.403), (3.536, 0.0, 4.412), (3.49, 0.0, 4.399), (3.474, 0.254, 4.397), (3.442, 0.0, 4.393), (3.442, 0.254, 4.393), (3.442, 0.508, 4.393), (3.409, 0.254, 4.393), (3.392, 0.508, 4.394), (3.375, 0.254, 4.396), (3.339, 0.508, 4.402), (3.339, 0.254, 4.402), (3.303, 0.254, 4.411), (3.339, 0.0, 4.402), (3.285, 0.0, 4.417), (3.266, 0.254, 4.423), (3.227, 0.0, 4.437), (3.186, 0.254, 4.453), (3.227, 0.508, 4.437), (3.166, 0.508, 4.461), (3.285, 0.508, 4.417), (3.72, 0.0, 4.571), (3.581, 0.0, 4.431), (3.392, 0.0, 4.394), (3.166, 0.0, 4.461), (3.101, 0.254, 4.485), (3.101, 0.508, 4.485), (3.101, 0.0, 4.485), (3.057, 0.254, 4.499), (3.034, 0.508, 4.505), (3.034, 0.0, 4.505), (3.011, 0.254, 4.511), (2.964, 0.508, 4.519), (2.964, 0.0, 4.519), (2.964, 0.254, 4.519), (2.916, 0.254, 4.523), (2.891, 0.508, 4.523), (2.866, 0.254, 4.523), (2.816, 0.508, 4.517), (2.816, 0.254, 4.517), (2.765, 0.254, 4.507), (2.816, 0.0, 4.517), (2.739, 0.0, 4.5), (2.712, 0.254, 4.492), (2.66, 0.0, 4.474), (2.66, 0.254, 4.474), (2.66, 0.508, 4.474), (2.607, 0.254, 4.453), (2.58, 0.508, 4.441), (2.501, 0.254, 4.404), (2.501, 0.508, 4.404), (2.422, 0.508, 4.365), (2.891, 0.0, 4.523), (2.58, 0.0, 4.441), (2.501, 0.0, 4.404), (2.422, 0.0, 4.365), (2.397, 0.254, 4.353), (2.346, 0.0, 4.329), (2.346, 0.254, 4.329), (2.346, 0.508, 4.329), (2.297, 0.254, 4.308), (2.273, 0.508, 4.299), (2.25, 0.254, 4.29), (2.239, 0.508, 4.287), (2.206, 0.254, 4.277), (2.206, 0.508, 4.277), (2.174, 0.508, 4.271), (2.273, 0.0, 4.299), (2.239, 0.0, 4.287), (2.206, 0.0, 4.277), (2.174, 0.0, 4.271), (2.164, 0.254, 4.27), (2.144, 0.0, 4.268), (2.125, 0.254, 4.268), (2.144, 0.508, 4.268), (2.116, 0.508, 4.269), (2.116, 0.0, 4.269), (2.089, 0.254, 4.272), (2.089, 0.508, 4.272), (2.089, 0.0, 4.272), (2.064, 0.0, 4.279), (2.055, 0.254, 4.282), (2.039, 0.0, 4.288), (2.024, 0.254, 4.296), (1.994, 0.0, 4.314), (1.994, 0.254, 4.314), (1.906, 0.0, 4.379), (1.876, 0.254, 4.401), (1.861, 0.0, 4.411), (1.829, 0.254, 4.431), (1.813, 0.0, 4.439), (1.78, 0.254, 4.455), (1.763, 0.0, 4.462), (1.728, 0.254, 4.475), (1.711, 0.0, 4.48), (1.676, 0.254, 4.49), (1.659, 0.0, 4.494), (1.625, 0.254, 4.501), (1.608, 0.0, 4.503), (1.574, 0.254, 4.507), (1.558, 0.0, 4.509), (1.525, 0.254, 4.51), (1.509, 0.0, 4.51), (1.477, 0.254, 4.507), (1.461, 0.0, 4.505), (1.429, 0.254, 4.499), (1.413, 0.0, 4.495), (1.382, 0.254, 4.485), (1.366, 0.0, 4.479), (1.333, 0.254, 4.465), (1.317, 0.0, 4.456), (1.283, 0.254, 4.438), (1.266, 0.0, 4.428), (1.215, 0.0, 4.397), (1.179, 0.254, 4.375), (1.106, 0.0, 4.331), (1.068, 0.254, 4.311), (1.106, 0.508, 4.331), (1.049, 0.508, 4.302), (1.215, 0.508, 4.397), (1.266, 0.508, 4.428), (1.317, 0.508, 4.456), (1.366, 0.508, 4.479), (1.413, 0.508, 4.495), (1.461, 0.508, 4.505), (1.509, 0.508, 4.51), (1.558, 0.508, 4.509), (1.608, 0.508, 4.503), (1.659, 0.508, 4.494), (1.711, 0.508, 4.48), (1.763, 0.508, 4.462), (1.813, 0.508, 4.439), (1.861, 0.508, 4.411), (1.906, 0.508, 4.379), (1.994, 0.508, 4.314), (2.039, 0.508, 4.288), (2.064, 0.508, 4.279), (1.049, 0.0, 4.302), (1.011, 0.254, 4.285), (0.9912, 0.508, 4.278), (0.9912, 0.0, 4.278), (0.9519, 0.254, 4.265), (0.9321, 0.508, 4.26), (0.9321, 0.0, 4.26), (0.8924, 0.254, 4.252), (0.8724, 0.508, 4.25), (0.8724, 0.0, 4.25), (0.8324, 0.254, 4.248), (0.8124, 0.508, 4.249), (0.8124, 0.0, 4.249), (0.7726, 0.254, 4.254), (0.7528, 0.508, 4.257), (0.7528, 0.0, 4.257), (0.7136, 0.254, 4.268), (0.6944, 0.508, 4.275), (0.6944, 0.0, 4.275), (0.6565, 0.254, 4.291), (0.6381, 0.508, 4.3), (0.6381, 0.0, 4.3), (0.6023, 0.254, 4.321), (0.585, 0.508, 4.332), (0.585, 0.0, 4.332), (0.5521, 0.254, 4.356), (0.5364, 0.508, 4.368), (0.5364, 0.0, 4.368), (0.5068, 0.254, 4.394), (0.4929, 0.508, 4.407), (0.4929, 0.0, 4.407), (0.4666, 0.254, 4.433), (0.4542, 0.508, 4.446), (0.4542, 0.0, 4.446), (0.4307, 0.254, 4.471), (0.4195, 0.508, 4.483), (0.4195, 0.0, 4.483), (0.3976, 0.254, 4.506), (0.3868, 0.508, 4.517), (0.3868, 0.0, 4.517), (0.3649, 0.254, 4.537), (0.3537, 0.508, 4.546), (0.3537, 0.0, 4.546), (0.33, 0.254, 4.561), (0.3176, 0.508, 4.568), (0.3176, 0.0, 4.568), (0.291, 0.254, 4.579), (0.2769, 0.508, 4.583), (0.2769, 0.0, 4.583), (0.2622, 0.254, 4.586), (0.2311, 0.508, 4.59), (0.2311, 0.0, 4.59), (0.2311, 0.254, 4.59), (0.1978, 0.254, 4.591), (0.1804, 0.508, 4.59), (0.1626, 0.254, 4.588), (0.1261, 0.508, 4.582), (0.1261, 0.254, 4.582), (0.08876, 0.254, 4.573), (0.1261, 0.0, 4.582), (0.06993, 0.0, 4.567), (0.01335, 0.254, 4.547), (0.01335, 0.0, 4.547), (-0.04273, 0.0, 4.522), (-0.06123, 0.254, 4.513), (-0.09795, 0.0, 4.493), (-0.1343, 0.254, 4.472), (-0.2069, 0.0, 4.428), (-0.2069, 0.508, 4.428), (-0.2801, 0.254, 4.383), (-0.3171, 0.508, 4.362), (-0.3544, 0.254, 4.341), (-0.373, 0.508, 4.331), (-0.4289, 0.254, 4.305), (-0.4289, 0.508, 4.305), (-0.4839, 0.508, 4.284), (0.1804, 0.0, 4.59), (-0.04273, 0.508, 4.522), (-0.09795, 0.508, 4.493), (0.01335, 0.508, 4.547), (0.06993, 0.508, 4.567), (-0.3171, 0.0, 4.362), (-0.373, 0.0, 4.331), (-0.4289, 0.0, 4.305), (-0.4839, 0.0, 4.284), (-0.5019, 0.254, 4.278), (-0.5373, 0.0, 4.269), (-0.5373, 0.254, 4.269), (-0.5373, 0.508, 4.269), (-0.5717, 0.254, 4.263), (-0.5885, 0.508, 4.261), (-0.6371, 0.254, 4.258), (-0.6371, 0.508, 4.258), (-0.6976, 0.254, 4.26), (-0.7262, 0.508, 4.261), (-0.7537, 0.254, 4.261), (-0.7671, 0.508, 4.261), (-0.8057, 0.254, 4.255), (-0.8057, 0.508, 4.255), (-0.8423, 0.254, 4.243), (-0.8423, 0.508, 4.243), (-0.8767, 0.254, 4.224), (-0.8767, 0.508, 4.224), (-0.9087, 0.254, 4.196), (-0.9087, 0.508, 4.196), (-0.938, 0.254, 4.161), (-0.938, 0.508, 4.161), (-0.9642, 0.254, 4.12), (-0.9642, 0.508, 4.12), (-0.9867, 0.254, 4.073), (-0.9867, 0.508, 4.073), (-1.005, 0.254, 4.021), (-1.005, 0.508, 4.021), (-1.017, 0.254, 3.964), (-1.017, 0.508, 3.964), (-1.023, 0.254, 3.902), (-1.023, 0.508, 3.902), (-1.021, 0.254, 3.835), (-1.021, 0.508, 3.835), (-1.012, 0.254, 3.764), (-1.012, 0.508, 3.764), (-0.9969, 0.254, 3.689), (-0.9969, 0.508, 3.689), (-0.9766, 0.254, 3.61), (-0.9766, 0.508, 3.61), (-0.954, 0.254, 3.528), (-0.954, 0.508, 3.528), (-0.932, 0.254, 3.444), (-0.932, 0.508, 3.444), (-0.9137, 0.254, 3.358), (-0.9137, 0.508, 3.358), (-0.9018, 0.254, 3.271), (-0.9018, 0.508, 3.271), (-0.8991, 0.254, 3.184), (-0.8991, 0.508, 3.184), (-0.902, 0.254, 3.14), (-0.902, 0.508, 3.14), (-0.9081, 0.254, 3.097), (-0.9081, 0.508, 3.097), (-0.9177, 0.254, 3.054), (-0.9177, 0.508, 3.054), (-0.9309, 0.254, 3.01), (-0.9309, 0.508, 3.01), (-0.948, 0.254, 2.966), (-0.948, 0.508, 2.966), (-0.9689, 0.254, 2.921), (-0.9689, 0.508, 2.921), (-0.9937, 0.254, 2.873), (-0.9937, 0.508, 2.873), (-1.022, 0.254, 2.821), (-1.022, 0.508, 2.821), (-1.054, 0.254, 2.764), (-1.054, 0.508, 2.764), (-1.09, 0.254, 2.699), (-1.09, 0.508, 2.699), (-1.128, 0.254, 2.625), (-1.128, 0.508, 2.625), (-1.148, 0.254, 2.583), (-1.148, 0.508, 2.583), (-0.5885, 0.0, 4.261), (-0.6371, 0.0, 4.258), (-0.7262, 0.0, 4.261), (-0.7671, 0.0, 4.261), (-0.8057, 0.0, 4.255), (-0.8423, 0.0, 4.243), (-0.8767, 0.0, 4.224), (-0.9087, 0.0, 4.196), (-0.938, 0.0, 4.161), (-0.9642, 0.0, 4.12), (-0.9867, 0.0, 4.073), (-1.005, 0.0, 4.021), (-1.017, 0.0, 3.964), (-1.023, 0.0, 3.902), (-1.021, 0.0, 3.835), (-1.012, 0.0, 3.764), (-0.9969, 0.0, 3.689), (-0.9766, 0.0, 3.61), (-0.954, 0.0, 3.528), (-0.932, 0.0, 3.444), (-0.9137, 0.0, 3.358), (-0.9018, 0.0, 3.271), (-0.8991, 0.0, 3.184), (-0.902, 0.0, 3.14), (-0.9081, 0.0, 3.097), (-0.9177, 0.0, 3.054), (-0.9309, 0.0, 3.01), (-0.948, 0.0, 2.966), (-0.9689, 0.0, 2.921), (-0.9937, 0.0, 2.873), (-1.022, 0.0, 2.821), (-1.054, 0.0, 2.764), (-1.09, 0.0, 2.699), (-1.128, 0.0, 2.625), (-1.148, 0.0, 2.583), (2.739, 0.508, 4.5), (3.49, 0.508, 4.399), (3.66, 0.508, 4.488), (-1.853, 0.508, -1.097)], [], [(0, 1, 2), (3, 2, 4), (5, 4, 6), (7, 6, 8), (9, 8, 10), (11, 10, 12), (13, 12, 14), (15, 14, 16), (17, 16, 18), (19, 18, 20), (21, 20, 22), (23, 21, 22), (23, 24, 21), (23, 25, 24), (24, 25, 26), (27, 26, 28), (27, 24, 26), (27, 29, 24), (24, 29, 21), (21, 29, 19), (20, 21, 19), (30, 4, 31), (30, 6, 4), (30, 32, 6), (6, 32, 8), (8, 32, 33), (10, 33, 34), (12, 34, 35), (14, 35, 36), (16, 36, 37), (18, 37, 22), (20, 18, 22), (8, 33, 10), (10, 34, 12), (12, 35, 14), (14, 36, 16), (16, 37, 18), (25, 38, 26), (26, 38, 39), (28, 39, 40), (28, 26, 39), (38, 41, 39), (39, 41, 42), (40, 42, 43), (40, 39, 42), (41, 44, 42), (42, 44, 45), (43, 45, 46), (43, 42, 45), (44, 47, 45), (45, 47, 48), (46, 48, 49), (46, 45, 48), (47, 50, 48), (48, 50, 51), (49, 51, 52), (49, 48, 51), (50, 53, 51), (51, 53, 54), (52, 54, 55), (52, 51, 54), (53, 56, 54), (54, 56, 57), (55, 57, 58), (55, 54, 57), (56, 59, 57), (57, 59, 60), (58, 60, 61), (58, 57, 60), (59, 62, 60), (60, 62, 63), (61, 63, 64), (61, 60, 63), (62, 65, 63), (63, 65, 66), (64, 66, 67), (68, 67, 69), (70, 69, 71), (72, 70, 71), (72, 73, 70), (72, 74, 73), (73, 74, 75), (76, 75, 77), (78, 77, 79), (80, 79, 81), (82, 81, 83), (84, 83, 85), (86, 85, 87), (88, 87, 89), (90, 89, 91), (92, 91, 93), (94, 93, 95), (94, 92, 93), (66, 65, 67), (67, 65, 71), (69, 67, 71), (75, 74, 77), (77, 74, 96), (79, 96, 97), (81, 97, 98), (83, 98, 99), (85, 99, 100), (87, 100, 101), (89, 101, 102), (91, 102, 103), (93, 103, 104), (105, 93, 104), (105, 106, 93), (105, 107, 106), (106, 107, 108), (109, 108, 110), (109, 106, 108), (109, 95, 106), (106, 95, 93), (77, 96, 79), (79, 97, 81), (81, 98, 83), (83, 99, 85), (85, 100, 87), (87, 101, 89), (89, 102, 91), (91, 103, 93), (107, 111, 108), (108, 111, 112), (110, 112, 113), (110, 108, 112), (111, 114, 112), (112, 114, 115), (113, 115, 116), (113, 112, 115), (114, 117, 115), (115, 117, 118), (116, 118, 119), (116, 115, 118), (117, 120, 118), (118, 120, 121), (119, 121, 122), (119, 118, 121), (120, 123, 121), (121, 123, 124), (125, 124, 126), (127, 126, 128), (129, 128, 130), (131, 130, 132), (133, 132, 134), (135, 133, 134), (135, 136, 133), (135, 137, 136), (136, 137, 138), (139, 138, 140), (139, 136, 138), (139, 141, 136), (136, 141, 133), (133, 141, 142), (131, 142, 143), (129, 143, 144), (127, 144, 145), (125, 145, 146), (121, 146, 122), (121, 125, 146), (121, 124, 125), (125, 126, 127), (145, 125, 127), (127, 128, 129), (144, 127, 129), (129, 130, 131), (143, 129, 131), (131, 132, 133), (142, 131, 133), (137, 147, 138), (138, 147, 148), (140, 148, 149), (140, 138, 148), (147, 150, 148), (148, 150, 151), (149, 151, 152), (149, 148, 151), (150, 153, 151), (151, 153, 154), (152, 154, 155), (152, 151, 154), (153, 156, 154), (154, 156, 157), (155, 157, 158), (155, 154, 157), (156, 159, 157), (157, 159, 160), (158, 157, 160), (92, 90, 91), (90, 88, 89), (88, 86, 87), (86, 84, 85), (84, 82, 83), (82, 80, 81), (80, 78, 79), (78, 76, 77), (75, 76, 73), (73, 76, 161), (70, 161, 68), (69, 70, 68), (73, 161, 70), (68, 64, 67), (66, 64, 63), (19, 17, 18), (17, 15, 16), (15, 13, 14), (13, 11, 12), (11, 9, 10), (9, 7, 8), (7, 5, 6), (5, 3, 4), (3, 0, 2), (1, 31, 2), (2, 31, 4), (160, 159, 162), (163, 162, 164), (165, 164, 166), (167, 166, 168), (169, 168, 170), (171, 170, 172), (173, 172, 174), (175, 174, 176), (177, 176, 178), (179, 178, 180), (181, 180, 182), (183, 182, 184), (185, 184, 186), (187, 186, 188), (187, 185, 186), (159, 189, 162), (162, 189, 190), (164, 190, 191), (166, 191, 192), (168, 192, 193), (170, 193, 194), (172, 194, 195), (174, 195, 196), (176, 196, 197), (178, 197, 198), (180, 198, 199), (182, 199, 200), (184, 200, 201), (186, 201, 202), (203, 202, 204), (205, 204, 206), (207, 206, 208), (209, 208, 210), (211, 209, 210), (211, 212, 209), (211, 213, 212), (212, 213, 214), (215, 214, 216), (215, 212, 214), (215, 217, 212), (212, 217, 209), (209, 217, 218), (219, 209, 218), (219, 207, 209), (219, 220, 207), (207, 220, 205), (206, 207, 205), (162, 190, 164), (164, 191, 166), (166, 192, 168), (168, 193, 170), (170, 194, 172), (172, 195, 174), (174, 196, 176), (176, 197, 178), (178, 198, 180), (180, 199, 182), (182, 200, 184), (184, 201, 186), (186, 202, 203), (188, 203, 221), (188, 186, 203), (203, 204, 205), (221, 205, 220), (221, 203, 205), (207, 208, 209), (213, 222, 214), (214, 222, 223), (216, 223, 224), (216, 214, 223), (222, 225, 223), (223, 225, 226), (224, 226, 227), (224, 223, 226), (225, 228, 226), (226, 228, 227), (227, 228, 229), (230, 229, 231), (232, 231, 233), (232, 230, 231), (228, 234, 229), (229, 234, 231), (231, 234, 235), (236, 231, 235), (236, 237, 231), (236, 238, 237), (237, 238, 239), (240, 239, 241), (240, 237, 239), (240, 233, 237), (237, 233, 231), (238, 242, 239), (239, 242, 243), (241, 243, 244), (241, 239, 243), (242, 245, 243), (243, 245, 246), (244, 246, 247), (244, 243, 246), (245, 248, 246), (246, 248, 249), (247, 249, 250), (247, 246, 249), (248, 251, 249), (249, 251, 252), (253, 252, 254), (255, 254, 256), (257, 256, 258), (257, 255, 256), (257, 253, 255), (257, 259, 253), (253, 259, 249), (252, 253, 249), (254, 260, 256), (256, 260, 261), (258, 261, 262), (258, 256, 261), (260, 263, 261), (261, 263, 264), (262, 264, 265), (262, 261, 264), (263, 266, 264), (264, 266, 267), (268, 267, 269), (270, 269, 271), (272, 271, 273), (274, 273, 275), (276, 275, 277), (278, 277, 279), (280, 278, 279), (280, 281, 278), (280, 282, 281), (281, 282, 283), (284, 283, 285), (284, 281, 283), (284, 286, 281), (281, 286, 278), (278, 286, 287), (288, 278, 287), (288, 276, 278), (288, 289, 276), (276, 289, 274), (275, 276, 274), (264, 267, 268), (290, 268, 291), (290, 264, 268), (290, 265, 264), (268, 269, 270), (291, 270, 292), (291, 268, 270), (270, 271, 272), (292, 272, 293), (292, 270, 272), (272, 273, 274), (293, 274, 289), (293, 272, 274), (276, 277, 278), (282, 294, 283), (283, 294, 295), (285, 295, 296), (285, 283, 295), (294, 297, 295), (295, 297, 298), (296, 298, 299), (296, 295, 298), (297, 300, 298), (298, 300, 301), (299, 301, 302), (299, 298, 301), (300, 303, 301), (301, 303, 304), (302, 304, 305), (302, 301, 304), (303, 306, 304), (304, 306, 307), (305, 307, 308), (305, 304, 307), (306, 309, 307), (307, 309, 310), (308, 310, 311), (308, 307, 310), (309, 312, 310), (310, 312, 313), (311, 313, 314), (311, 310, 313), (312, 315, 313), (313, 315, 316), (317, 316, 318), (319, 318, 320), (321, 320, 322), (323, 322, 324), (323, 321, 322), (323, 319, 321), (323, 325, 319), (319, 325, 317), (318, 319, 317), (313, 316, 317), (326, 317, 325), (326, 313, 317), (326, 314, 313), (320, 327, 322), (322, 327, 328), (324, 328, 329), (324, 322, 328), (327, 330, 328), (328, 330, 331), (329, 331, 332), (329, 328, 331), (330, 333, 331), (331, 333, 334), (335, 334, 336), (337, 336, 338), (339, 338, 340), (341, 339, 340), (341, 342, 339), (341, 343, 342), (342, 343, 344), (345, 344, 346), (345, 342, 344), (345, 347, 342), (342, 347, 339), (339, 347, 348), (349, 339, 348), (349, 337, 339), (349, 350, 337), (337, 350, 335), (336, 337, 335), (331, 334, 335), (351, 335, 350), (351, 331, 335), (351, 332, 331), (337, 338, 339), (343, 352, 344), (344, 352, 346), (346, 352, 353), (354, 353, 355), (356, 355, 357), (358, 357, 359), (358, 356, 357), (352, 360, 353), (353, 360, 355), (355, 360, 361), (357, 361, 362), (363, 357, 362), (363, 364, 357), (363, 365, 364), (364, 365, 366), (367, 366, 368), (367, 364, 366), (367, 359, 364), (364, 359, 357), (355, 361, 357), (365, 369, 366), (366, 369, 370), (368, 370, 371), (368, 366, 370), (369, 372, 370), (370, 372, 373), (371, 373, 374), (371, 370, 373), (372, 375, 373), (373, 375, 376), (374, 376, 377), (374, 373, 376), (375, 378, 376), (376, 378, 379), (377, 379, 380), (381, 380, 382), (383, 382, 384), (383, 381, 382), (379, 378, 380), (380, 378, 385), (382, 385, 386), (387, 382, 386), (387, 388, 382), (387, 389, 388), (388, 389, 390), (391, 390, 392), (391, 388, 390), (391, 384, 388), (388, 384, 382), (380, 385, 382), (389, 393, 390), (390, 393, 394), (392, 394, 395), (392, 390, 394), (393, 396, 394), (394, 396, 397), (398, 397, 399), (400, 399, 401), (402, 401, 403), (402, 400, 401), (402, 398, 400), (402, 404, 398), (398, 404, 394), (397, 398, 394), (399, 405, 401), (401, 405, 406), (403, 406, 407), (403, 401, 406), (405, 408, 406), (406, 408, 409), (407, 409, 410), (411, 410, 412), (413, 412, 414), (415, 414, 416), (417, 415, 416), (417, 418, 415), (417, 419, 418), (418, 419, 420), (421, 420, 422), (421, 418, 420), (421, 423, 418), (418, 423, 415), (415, 423, 413), (414, 415, 413), (409, 408, 410), (410, 408, 424), (412, 424, 416), (414, 412, 416), (410, 424, 412), (419, 425, 420), (420, 425, 426), (422, 426, 427), (422, 420, 426), (425, 428, 426), (426, 428, 429), (427, 429, 430), (427, 426, 429), (428, 431, 429), (429, 431, 432), (430, 432, 433), (430, 429, 432), (431, 434, 432), (432, 434, 435), (433, 435, 436), (433, 432, 435), (434, 437, 435), (435, 437, 438), (436, 438, 439), (436, 435, 438), (437, 440, 438), (438, 440, 441), (439, 441, 442), (439, 438, 441), (440, 443, 441), (441, 443, 444), (442, 444, 445), (442, 441, 444), (443, 446, 444), (444, 446, 447), (445, 447, 448), (445, 444, 447), (446, 449, 447), (447, 449, 450), (448, 450, 451), (448, 447, 450), (449, 452, 450), (450, 452, 453), (451, 453, 454), (455, 454, 456), (457, 456, 458), (459, 458, 460), (461, 460, 462), (463, 462, 464), (465, 464, 466), (467, 466, 468), (469, 468, 470), (471, 470, 472), (473, 472, 474), (475, 474, 476), (477, 476, 478), (479, 478, 480), (481, 480, 482), (481, 479, 480), (453, 452, 454), (454, 452, 483), (456, 483, 484), (458, 484, 485), (460, 485, 486), (462, 486, 487), (464, 487, 488), (466, 488, 489), (468, 489, 490), (470, 490, 491), (472, 491, 492), (474, 492, 493), (476, 493, 494), (478, 494, 495), (480, 495, 496), (497, 480, 496), (497, 498, 480), (497, 499, 498), (498, 499, 500), (501, 500, 502), (501, 498, 500), (501, 482, 498), (498, 482, 480), (454, 483, 456), (456, 484, 458), (458, 485, 460), (460, 486, 462), (462, 487, 464), (464, 488, 466), (466, 489, 468), (468, 490, 470), (470, 491, 472), (472, 492, 474), (474, 493, 476), (476, 494, 478), (478, 495, 480), (499, 503, 500), (500, 503, 504), (502, 504, 505), (502, 500, 504), (503, 506, 504), (504, 506, 507), (505, 507, 508), (505, 504, 507), (506, 509, 507), (507, 509, 510), (508, 510, 511), (508, 507, 510), (509, 512, 510), (510, 512, 513), (511, 513, 514), (515, 514, 516), (517, 516, 518), (519, 518, 520), (521, 520, 522), (523, 522, 524), (525, 524, 526), (527, 526, 528), (529, 528, 530), (531, 530, 532), (533, 532, 534), (535, 534, 536), (537, 536, 538), (539, 538, 540), (541, 540, 542), (543, 542, 544), (543, 541, 542), (543, 539, 541), (543, 545, 539), (539, 545, 537), (538, 539, 537), (513, 512, 514), (514, 512, 546), (516, 546, 547), (518, 547, 548), (520, 548, 549), (522, 549, 550), (524, 550, 551), (526, 551, 552), (528, 552, 553), (530, 553, 554), (532, 554, 555), (534, 555, 536), (534, 532, 555), (514, 546, 516), (516, 547, 518), (518, 548, 520), (520, 549, 522), (522, 550, 524), (524, 551, 526), (526, 552, 528), (528, 553, 530), (530, 554, 532), (535, 536, 537), (545, 535, 537), (540, 556, 542), (542, 556, 557), (544, 557, 558), (544, 542, 557), (556, 559, 557), (557, 559, 560), (558, 560, 561), (562, 561, 563), (564, 563, 565), (566, 565, 567), (568, 567, 569), (570, 569, 571), (572, 571, 573), (574, 573, 575), (576, 575, 577), (578, 577, 579), (580, 579, 581), (582, 581, 583), (582, 580, 581), (560, 559, 561), (561, 559, 584), (563, 584, 585), (565, 585, 586), (567, 586, 587), (569, 587, 588), (571, 588, 589), (573, 589, 590), (575, 590, 591), (577, 591, 592), (579, 592, 593), (581, 593, 594), (595, 581, 594), (595, 596, 581), (595, 597, 596), (596, 597, 598), (599, 598, 600), (599, 596, 598), (599, 583, 596), (596, 583, 581), (561, 584, 563), (563, 585, 565), (565, 586, 567), (567, 587, 569), (569, 588, 571), (571, 589, 573), (573, 590, 575), (575, 591, 577), (577, 592, 579), (579, 593, 581), (597, 601, 598), (598, 601, 602), (600, 602, 603), (600, 598, 602), (601, 604, 602), (602, 604, 605), (606, 605, 607), (608, 607, 609), (610, 609, 611), (612, 611, 613), (614, 613, 615), (616, 615, 617), (616, 614, 615), (602, 605, 606), (618, 606, 608), (618, 602, 606), (618, 603, 602), (607, 619, 609), (609, 619, 611), (611, 619, 620), (613, 620, 621), (615, 621, 622), (623, 615, 622), (623, 624, 615), (623, 625, 624), (624, 625, 626), (627, 626, 628), (627, 624, 626), (627, 617, 624), (624, 617, 615), (611, 620, 613), (613, 621, 615), (625, 629, 626), (626, 629, 630), (628, 630, 631), (628, 626, 630), (629, 632, 630), (630, 632, 633), (634, 633, 635), (636, 635, 637), (638, 637, 639), (640, 639, 641), (640, 638, 639), (630, 633, 634), (642, 634, 643), (642, 630, 634), (642, 631, 630), (634, 635, 636), (643, 636, 638), (643, 634, 636), (637, 644, 639), (639, 644, 645), (646, 645, 647), (641, 647, 648), (641, 646, 647), (641, 639, 646), (646, 639, 645), (645, 649, 647), (647, 649, 650), (648, 650, 651), (648, 647, 650), (649, 652, 650), (650, 652, 653), (651, 653, 654), (655, 654, 656), (657, 656, 658), (659, 658, 660), (661, 659, 660), (661, 662, 659), (661, 663, 662), (662, 663, 664), (665, 664, 666), (667, 666, 668), (669, 668, 670), (671, 670, 672), (673, 672, 674), (675, 674, 676), (677, 676, 678), (679, 678, 680), (681, 680, 682), (683, 682, 684), (685, 683, 684), (685, 686, 683), (685, 687, 686), (686, 687, 688), (689, 688, 690), (689, 686, 688), (689, 691, 686), (686, 691, 683), (683, 691, 692), (693, 683, 692), (693, 681, 683), (693, 694, 681), (681, 694, 679), (680, 681, 679), (653, 652, 654), (654, 652, 695), (656, 695, 660), (658, 656, 660), (654, 695, 656), (662, 664, 665), (696, 665, 697), (696, 662, 665), (696, 698, 662), (662, 698, 699), (659, 699, 657), (658, 659, 657), (665, 666, 667), (697, 667, 700), (697, 665, 667), (667, 668, 669), (700, 669, 701), (700, 667, 669), (669, 670, 671), (701, 671, 702), (701, 669, 671), (671, 672, 673), (702, 673, 703), (702, 671, 673), (673, 674, 675), (703, 675, 704), (703, 673, 675), (675, 676, 677), (704, 677, 705), (704, 675, 677), (677, 678, 679), (705, 679, 694), (705, 677, 679), (681, 682, 683), (687, 706, 688), (688, 706, 707), (690, 707, 708), (690, 688, 707), (706, 709, 707), (707, 709, 710), (711, 710, 712), (713, 712, 714), (715, 714, 716), (717, 715, 716), (717, 718, 715), (717, 719, 718), (718, 719, 720), (721, 720, 722), (723, 722, 724), (725, 724, 726), (727, 726, 728), (729, 727, 728), (729, 730, 727), (729, 731, 730), (730, 731, 732), (733, 732, 734), (733, 730, 732), (733, 735, 730), (730, 735, 727), (727, 735, 725), (726, 727, 725), (707, 710, 711), (736, 711, 737), (736, 707, 711), (736, 708, 707), (711, 712, 713), (737, 713, 738), (737, 711, 713), (713, 714, 715), (738, 715, 739), (738, 713, 715), (720, 719, 722), (722, 719, 740), (724, 740, 728), (726, 724, 728), (722, 740, 724), (731, 741, 732), (732, 741, 742), (743, 742, 744), (745, 744, 746), (747, 746, 748), (749, 748, 750), (751, 750, 752), (753, 752, 754), (755, 754, 756), (755, 753, 754), (755, 751, 753), (755, 757, 751), (751, 757, 749), (750, 751, 749), (732, 742, 743), (758, 743, 759), (758, 732, 743), (758, 734, 732), (743, 744, 745), (759, 745, 760), (759, 743, 745), (745, 746, 747), (760, 747, 761), (760, 745, 747), (747, 748, 749), (761, 749, 757), (761, 747, 749), (752, 762, 754), (754, 762, 763), (756, 763, 764), (756, 754, 763), (762, 765, 763), (763, 765, 766), (767, 766, 768), (769, 768, 770), (771, 770, 772), (771, 769, 770), (771, 767, 769), (771, 773, 767), (767, 773, 763), (766, 767, 763), (768, 774, 770), (770, 774, 775), (772, 775, 776), (772, 770, 775), (774, 777, 775), (775, 777, 778), (776, 778, 779), (780, 779, 781), (782, 781, 783), (784, 783, 785), (786, 784, 785), (786, 787, 784), (786, 788, 787), (787, 788, 789), (790, 789, 791), (790, 787, 789), (790, 792, 787), (787, 792, 784), (784, 792, 782), (783, 784, 782), (778, 777, 779), (779, 777, 793), (781, 793, 785), (783, 781, 785), (779, 793, 781), (788, 794, 789), (789, 794, 795), (791, 795, 796), (791, 789, 795), (794, 797, 795), (795, 797, 798), (796, 798, 799), (800, 799, 801), (802, 801, 803), (804, 803, 805), (804, 802, 803), (798, 797, 799), (799, 797, 806), (801, 806, 807), (803, 807, 808), (809, 803, 808), (809, 810, 803), (809, 811, 810), (810, 811, 812), (813, 812, 814), (813, 810, 812), (813, 805, 810), (810, 805, 803), (799, 806, 801), (801, 807, 803), (811, 815, 812), (812, 815, 816), (814, 816, 817), (818, 817, 819), (820, 819, 821), (820, 818, 819), (816, 815, 817), (817, 815, 822), (819, 822, 823), (824, 819, 823), (824, 825, 819), (824, 826, 825), (825, 826, 827), (828, 827, 829), (828, 825, 827), (828, 821, 825), (825, 821, 819), (817, 822, 819), (826, 830, 827), (827, 830, 831), (829, 831, 832), (829, 827, 831), (830, 833, 831), (831, 833, 834), (832, 834, 835), (832, 831, 834), (833, 836, 834), (834, 836, 837), (835, 837, 838), (835, 834, 837), (836, 839, 837), (837, 839, 840), (838, 840, 841), (838, 837, 840), (839, 842, 840), (840, 842, 843), (844, 843, 845), (846, 845, 847), (848, 847, 849), (848, 846, 847), (848, 844, 846), (848, 850, 844), (844, 850, 840), (843, 844, 840), (845, 851, 847), (847, 851, 852), (849, 852, 853), (849, 847, 852), (851, 854, 852), (852, 854, 855), (853, 855, 856), (853, 852, 855), (854, 857, 855), (855, 857, 858), (856, 858, 859), (856, 855, 858), (857, 860, 858), (858, 860, 861), (859, 861, 862), (859, 858, 861), (860, 863, 861), (861, 863, 864), (862, 864, 865), (862, 861, 864), (863, 866, 864), (864, 866, 867), (865, 867, 868), (869, 868, 870), (871, 870, 872), (873, 872, 874), (875, 873, 874), (875, 876, 873), (875, 877, 876), (876, 877, 878), (879, 878, 880), (879, 876, 878), (879, 881, 876), (876, 881, 873), (873, 881, 871), (872, 873, 871), (867, 866, 868), (868, 866, 882), (870, 882, 874), (872, 870, 874), (868, 882, 870), (877, 883, 878), (878, 883, 884), (880, 884, 885), (880, 878, 884), (883, 886, 884), (884, 886, 887), (885, 887, 888), (885, 884, 887), (886, 889, 887), (887, 889, 890), (888, 890, 891), (888, 887, 890), (889, 892, 890), (890, 892, 893), (891, 893, 894), (891, 890, 893), (892, 895, 893), (893, 895, 896), (894, 896, 897), (898, 897, 899), (900, 899, 901), (902, 901, 903), (904, 903, 905), (906, 905, 907), (908, 907, 909), (910, 909, 911), (912, 911, 913), (914, 913, 915), (916, 915, 917), (918, 916, 917), (918, 919, 916), (918, 920, 919), (919, 920, 921), (922, 921, 923), (922, 919, 921), (922, 924, 919), (919, 924, 916), (916, 924, 914), (915, 916, 914), (896, 895, 897), (897, 895, 925), (899, 925, 926), (901, 926, 927), (903, 927, 928), (905, 928, 929), (907, 929, 930), (909, 930, 931), (911, 931, 932), (913, 932, 917), (915, 913, 917), (897, 925, 899), (899, 926, 901), (901, 927, 903), (903, 928, 905), (905, 929, 907), (907, 930, 909), (909, 931, 911), (911, 932, 913), (920, 933, 921), (921, 933, 934), (923, 934, 935), (923, 921, 934), (933, 936, 934), (934, 936, 937), (935, 937, 938), (935, 934, 937), (936, 939, 937), (937, 939, 940), (938, 940, 941), (942, 941, 943), (944, 943, 945), (946, 945, 947), (946, 944, 945), (940, 939, 941), (941, 939, 948), (943, 948, 949), (945, 949, 950), (951, 945, 950), (951, 952, 945), (951, 953, 952), (952, 953, 954), (955, 954, 956), (957, 956, 958), (959, 958, 960), (961, 960, 962), (963, 961, 962), (963, 964, 961), (963, 965, 964), (964, 965, 966), (967, 966, 968), (967, 964, 966), (967, 969, 964), (964, 969, 970), (961, 970, 971), (959, 971, 972), (957, 972, 973), (955, 973, 974), (975, 955, 974), (975, 952, 955), (975, 947, 952), (952, 947, 945), (941, 948, 943), (943, 949, 945), (952, 954, 955), (955, 956, 957), (973, 955, 957), (957, 958, 959), (972, 957, 959), (959, 960, 961), (971, 959, 961), (965, 976, 966), (966, 976, 977), (968, 977, 978), (968, 966, 977), (976, 979, 977), (977, 979, 980), (981, 980, 982), (983, 982, 984), (985, 984, 986), (987, 985, 986), (987, 988, 985), (987, 989, 988), (988, 989, 990), (991, 990, 992), (991, 988, 990), (991, 993, 988), (988, 993, 985), (985, 993, 994), (995, 985, 994), (995, 983, 985), (995, 996, 983), (983, 996, 981), (982, 983, 981), (977, 980, 981), (997, 981, 996), (997, 977, 981), (997, 978, 977), (983, 984, 985), (989, 998, 990), (990, 998, 999), (992, 999, 1000), (992, 990, 999), (998, 1001, 999), (999, 1001, 1002), (1000, 1002, 1003), (1004, 1003, 1005), (1006, 1005, 1007), (1008, 1007, 1009), (1010, 1009, 1011), (1012, 1011, 1013), (1014, 1013, 1015), (1016, 1015, 1017), (1018, 1017, 1019), (1020, 1019, 1021), (1022, 1021, 1023), (1024, 1023, 1025), (1026, 1025, 1027), (1028, 1027, 1029), (1030, 1029, 1031), (1032, 1031, 1033), (1034, 1033, 1035), (1036, 1035, 1037), (1038, 1037, 1039), (1040, 1039, 1041), (1042, 1041, 1043), (1044, 1043, 1045), (1046, 1045, 1047), (1048, 1047, 1049), (1050, 1049, 1051), (1052, 1051, 1053), (1054, 1053, 1055), (1056, 1055, 1057), (1058, 1057, 1059), (1060, 1059, 1061), (1062, 1061, 1063), (1064, 1063, 1065), (1066, 1064, 1065), (1066, 1067, 1064), (1066, 1068, 1067), (1067, 1068, 1069), (1070, 1069, 1071), (1070, 1067, 1069), (1070, 1072, 1067), (1067, 1072, 1064), (1064, 1072, 1062), (1063, 1064, 1062), (1001, 1073, 1002), (1002, 1073, 1003), (1003, 1073, 1074), (1005, 1074, 1075), (1007, 1075, 1076), (1009, 1076, 1077), (1011, 1077, 1078), (1013, 1078, 1079), (1015, 1079, 1080), (1017, 1080, 1081), (1019, 1081, 1082), (1021, 1082, 1083), (1023, 1083, 1084), (1025, 1084, 1085), (1027, 1085, 1086), (1029, 1086, 1087), (1031, 1087, 1088), (1033, 1088, 1089), (1035, 1089, 1090), (1037, 1090, 1091), (1039, 1091, 1092), (1041, 1092, 1093), (1043, 1093, 1094), (1045, 1094, 1095), (1047, 1095, 1096), (1049, 1096, 1097), (1051, 1097, 1098), (1053, 1098, 1099), (1055, 1099, 1100), (1057, 1100, 1059), (1057, 1055, 1100), (1003, 1074, 1005), (1005, 1075, 1007), (1007, 1076, 1009), (1009, 1077, 1011), (1011, 1078, 1013), (1013, 1079, 1015), (1015, 1080, 1017), (1017, 1081, 1019), (1019, 1082, 1021), (1021, 1083, 1023), (1023, 1084, 1025), (1025, 1085, 1027), (1027, 1086, 1029), (1029, 1087, 1031), (1031, 1088, 1033), (1033, 1089, 1035), (1035, 1090, 1037), (1037, 1091, 1039), (1039, 1092, 1041), (1041, 1093, 1043), (1043, 1094, 1045), (1045, 1095, 1047), (1047, 1096, 1049), (1049, 1097, 1051), (1051, 1098, 1053), (1053, 1099, 1055), (1100, 1101, 1059), (1059, 1101, 1061), (1061, 1101, 1065), (1063, 1061, 1065), (1068, 1102, 1069), (1069, 1102, 1103), (1071, 1103, 1104), (1071, 1069, 1103), (1102, 1105, 1103), (1103, 1105, 1106), (1104, 1106, 1107), (1104, 1103, 1106), (1105, 1108, 1106), (1106, 1108, 1109), (1110, 1109, 1111), (1112, 1111, 1113), (1114, 1113, 1115), (1116, 1114, 1115), (1116, 1117, 1114), (1116, 1118, 1117), (1117, 1118, 1119), (1120, 1119, 1121), (1120, 1117, 1119), (1120, 1122, 1117), (1117, 1122, 1114), (1114, 1122, 1123), (1124, 1114, 1123), (1124, 1112, 1114), (1124, 1125, 1112), (1112, 1125, 1110), (1111, 1112, 1110), (1106, 1109, 1110), (1126, 1110, 1125), (1126, 1106, 1110), (1126, 1107, 1106), (1112, 1113, 1114), (1118, 1127, 1119), (1119, 1127, 1128), (1121, 1128, 1129), (1121, 1119, 1128), (1127, 1130, 1128), (1128, 1130, 1131), (1132, 1131, 1133), (1134, 1133, 1135), (1136, 1135, 1137), (1138, 1137, 1139), (1140, 1139, 1141), (1142, 1141, 1143), (1144, 1143, 1145), (1146, 1145, 1147), (1148, 1147, 1149), (1150, 1149, 1151), (1152, 1151, 1153), (1154, 1153, 1155), (1156, 1155, 1157), (1158, 1157, 1159), (1160, 1159, 1161), (1162, 1161, 1163), (1164, 1163, 1165), (1166, 1165, 1167), (1168, 1167, 1169), (1170, 1169, 1171), (1172, 1171, 1173), (1174, 1173, 1175), (1176, 1174, 1175), (1176, 1177, 1174), (1176, 1178, 1177), (1177, 1178, 1179), (1180, 1179, 1181), (1180, 1177, 1179), (1180, 1182, 1177), (1177, 1182, 1174), (1174, 1182, 1183), (1184, 1174, 1183), (1184, 1172, 1174), (1184, 1185, 1172), (1172, 1185, 1170), (1171, 1172, 1170), (1128, 1131, 1132), (1186, 1132, 1187), (1186, 1128, 1132), (1186, 1129, 1128), (1132, 1133, 1134), (1187, 1134, 1188), (1187, 1132, 1134), (1134, 1135, 1136), (1188, 1136, 1189), (1188, 1134, 1136), (1136, 1137, 1138), (1189, 1138, 1190), (1189, 1136, 1138), (1138, 1139, 1140), (1190, 1140, 1191), (1190, 1138, 1140), (1140, 1141, 1142), (1191, 1142, 1192), (1191, 1140, 1142), (1142, 1143, 1144), (1192, 1144, 1193), (1192, 1142, 1144), (1144, 1145, 1146), (1193, 1146, 1194), (1193, 1144, 1146), (1146, 1147, 1148), (1194, 1148, 1195), (1194, 1146, 1148), (1148, 1149, 1150), (1195, 1150, 1196), (1195, 1148, 1150), (1150, 1151, 1152), (1196, 1152, 1197), (1196, 1150, 1152), (1152, 1153, 1154), (1197, 1154, 1198), (1197, 1152, 1154), (1154, 1155, 1156), (1198, 1156, 1199), (1198, 1154, 1156), (1156, 1157, 1158), (1199, 1158, 1200), (1199, 1156, 1158), (1158, 1159, 1160), (1200, 1160, 1201), (1200, 1158, 1160), (1160, 1161, 1162), (1201, 1162, 1202), (1201, 1160, 1162), (1162, 1163, 1164), (1202, 1164, 1203), (1202, 1162, 1164), (1164, 1165, 1166), (1203, 1166, 1204), (1203, 1164, 1166), (1166, 1167, 1168), (1204, 1168, 1205), (1204, 1166, 1168), (1168, 1169, 1170), (1205, 1170, 1185), (1205, 1168, 1170), (1172, 1173, 1174), (1178, 1206, 1179), (1179, 1206, 1207), (1181, 1207, 1208), (1181, 1179, 1207), (1206, 1209, 1207), (1207, 1209, 1210), (1208, 1210, 1211), (1208, 1207, 1210), (1209, 1212, 1210), (1210, 1212, 1213), (1211, 1213, 1214), (1211, 1210, 1213), (1212, 1215, 1213), (1213, 1215, 1216), (1214, 1216, 1217), (1214, 1213, 1216), (1215, 1218, 1216), (1216, 1218, 1219), (1217, 1219, 1220), (1217, 1216, 1219), (1218, 1221, 1219), (1219, 1221, 1222), (1223, 1222, 1224), (1225, 1224, 1226), (1227, 1226, 1228), (1229, 1228, 1230), (1231, 1230, 1232), (1231, 1229, 1230), (1219, 1222, 1223), (1220, 1219, 1223), (1224, 1233, 1226), (1226, 1233, 1228), (1228, 1233, 1234), (1230, 1234, 1235), (1236, 1230, 1235), (1236, 1237, 1230), (1236, 1238, 1237), (1237, 1238, 1239), (1240, 1239, 1241), (1242, 1241, 1243), (1244, 1243, 1245), (1246, 1245, 1247), (1248, 1246, 1247), (1248, 1249, 1246), (1248, 1250, 1249), (1249, 1250, 1251), (1252, 1251, 1253), (1254, 1253, 1255), (1256, 1255, 1257), (1258, 1257, 1259), (1260, 1258, 1259), (1260, 1261, 1258), (1260, 1262, 1261), (1261, 1262, 1263), (1264, 1263, 1265), (1266, 1265, 1267), (1268, 1267, 1269), (1270, 1269, 1271), (1272, 1270, 1271), (1272, 1273, 1270), (1272, 1274, 1273), (1273, 1274, 1275), (1276, 1275, 1277), (1276, 1273, 1275), (1276, 1278, 1273), (1273, 1278, 1270), (1270, 1278, 1268), (1269, 1270, 1268), (1228, 1234, 1230), (1239, 1238, 1241), (1241, 1238, 1279), (1243, 1279, 1247), (1245, 1243, 1247), (1241, 1279, 1243), (1251, 1250, 1253), (1253, 1250, 1280), (1255, 1280, 1259), (1257, 1255, 1259), (1253, 1280, 1255), (1263, 1262, 1265), (1265, 1262, 1281), (1267, 1281, 1271), (1269, 1267, 1271), (1265, 1281, 1267), (1274, 1282, 1275), (1275, 1282, 1283), (1277, 1283, 1284), (1277, 1275, 1283), (1282, 1285, 1283), (1283, 1285, 1286), (1284, 1286, 1287), (1284, 1283, 1286), (1285, 1288, 1286), (1286, 1288, 1289), (1287, 1289, 1290), (1287, 1286, 1289), (1288, 1291, 1289), (1289, 1291, 1292), (1290, 1292, 1293), (1294, 1293, 1295), (1296, 1295, 1297), (1298, 1297, 1299), (1300, 1298, 1299), (1300, 1301, 1298), (1300, 1302, 1301), (1301, 1302, 1303), (1304, 1303, 1305), (1306, 1305, 1307), (1308, 1307, 1309), (1308, 1306, 1307), (1292, 1291, 1293), (1293, 1291, 1310), (1295, 1310, 1299), (1297, 1295, 1299), (1293, 1310, 1295), (1303, 1302, 1305), (1305, 1302, 1311), (1307, 1311, 1312), (1313, 1307, 1312), (1313, 1314, 1307), (1313, 1315, 1314), (1314, 1315, 1316), (1317, 1316, 1318), (1319, 1318, 1320), (1321, 1320, 1322), (1323, 1322, 1324), (1323, 1321, 1322), (1305, 1311, 1307), (1316, 1315, 1318), (1318, 1315, 1325), (1320, 1325, 1326), (1322, 1326, 1327), (1328, 1322, 1327), (1328, 1329, 1322), (1328, 1330, 1329), (1329, 1330, 1331), (1332, 1331, 1333), (1332, 1329, 1331), (1332, 1324, 1329), (1329, 1324, 1322), (1318, 1325, 1320), (1320, 1326, 1322), (1330, 1334, 1331), (1331, 1334, 1335), (1333, 1335, 1336), (1333, 1331, 1335), (1334, 1337, 1335), (1335, 1337, 1338), (1339, 1338, 1340), (1341, 1340, 1342), (1343, 1342, 1344), (1345, 1344, 1346), (1347, 1346, 1348), (1349, 1348, 1350), (1351, 1350, 1352), (1353, 1352, 1354), (1355, 1354, 1356), (1357, 1356, 1358), (1359, 1358, 1360), (1361, 1360, 1362), (1363, 1362, 1364), (1365, 1364, 1366), (1367, 1366, 1368), (1369, 1368, 1370), (1371, 1369, 1370), (1371, 1372, 1369), (1371, 1373, 1372), (1372, 1373, 1374), (1375, 1374, 1376), (1375, 1372, 1374), (1375, 1377, 1372), (1372, 1377, 1378), (1369, 1378, 1379), (1367, 1379, 1380), (1365, 1380, 1381), (1363, 1381, 1382), (1361, 1382, 1383), (1359, 1383, 1384), (1357, 1384, 1385), (1355, 1385, 1386), (1353, 1386, 1387), (1351, 1387, 1388), (1349, 1388, 1389), (1347, 1389, 1390), (1345, 1390, 1391), (1343, 1391, 1392), (1341, 1392, 1393), (1339, 1393, 1394), (1335, 1394, 1336), (1335, 1339, 1394), (1335, 1338, 1339), (1339, 1340, 1341), (1393, 1339, 1341), (1341, 1342, 1343), (1392, 1341, 1343), (1343, 1344, 1345), (1391, 1343, 1345), (1345, 1346, 1347), (1390, 1345, 1347), (1347, 1348, 1349), (1389, 1347, 1349), (1349, 1350, 1351), (1388, 1349, 1351), (1351, 1352, 1353), (1387, 1351, 1353), (1353, 1354, 1355), (1386, 1353, 1355), (1355, 1356, 1357), (1385, 1355, 1357), (1357, 1358, 1359), (1384, 1357, 1359), (1359, 1360, 1361), (1383, 1359, 1361), (1361, 1362, 1363), (1382, 1361, 1363), (1363, 1364, 1365), (1381, 1363, 1365), (1365, 1366, 1367), (1380, 1365, 1367), (1367, 1368, 1369), (1379, 1367, 1369), (1373, 1395, 1374), (1374, 1395, 1396), (1376, 1396, 1397), (1376, 1374, 1396), (1395, 1398, 1396), (1396, 1398, 1399), (1397, 1399, 1400), (1397, 1396, 1399), (1398, 1401, 1399), (1399, 1401, 1402), (1400, 1402, 1403), (1400, 1399, 1402), (1401, 1404, 1402), (1402, 1404, 1405), (1403, 1405, 1406), (1403, 1402, 1405), (1404, 1407, 1405), (1405, 1407, 1408), (1406, 1408, 1409), (1406, 1405, 1408), (1407, 1410, 1408), (1408, 1410, 1411), (1409, 1411, 1412), (1409, 1408, 1411), (1410, 1413, 1411), (1411, 1413, 1414), (1412, 1414, 1415), (1412, 1411, 1414), (1413, 1416, 1414), (1414, 1416, 1417), (1415, 1417, 1418), (1415, 1414, 1417), (1416, 1419, 1417), (1417, 1419, 1420), (1418, 1420, 1421), (1418, 1417, 1420), (1419, 1422, 1420), (1420, 1422, 1423), (1421, 1423, 1424), (1421, 1420, 1423), (1422, 1425, 1423), (1423, 1425, 1426), (1424, 1426, 1427), (1424, 1423, 1426), (1425, 1428, 1426), (1426, 1428, 1429), (1427, 1429, 1430), (1427, 1426, 1429), (1428, 1431, 1429), (1429, 1431, 1432), (1430, 1432, 1433), (1430, 1429, 1432), (1431, 1434, 1432), (1432, 1434, 1435), (1433, 1435, 1436), (1433, 1432, 1435), (1434, 1437, 1435), (1435, 1437, 1438), (1436, 1438, 1439), (1436, 1435, 1438), (1437, 1440, 1438), (1438, 1440, 1441), (1439, 1441, 1442), (1439, 1438, 1441), (1440, 1443, 1441), (1441, 1443, 1444), (1442, 1444, 1445), (1442, 1441, 1444), (1443, 1446, 1444), (1444, 1446, 1447), (1445, 1447, 1448), (1449, 1448, 1450), (1451, 1450, 1452), (1453, 1452, 1454), (1455, 1453, 1454), (1455, 1456, 1453), (1455, 1457, 1456), (1456, 1457, 1458), (1459, 1458, 1460), (1461, 1460, 1462), (1463, 1462, 1464), (1465, 1464, 1466), (1467, 1466, 1468), (1469, 1468, 1470), (1469, 1467, 1468), (1447, 1446, 1448), (1448, 1446, 1471), (1450, 1471, 1454), (1452, 1450, 1454), (1448, 1471, 1450), (1456, 1458, 1459), (1472, 1459, 1473), (1472, 1456, 1459), (1472, 1474, 1456), (1456, 1474, 1475), (1453, 1475, 1451), (1452, 1453, 1451), (1459, 1460, 1461), (1473, 1461, 1463), (1473, 1459, 1461), (1462, 1476, 1464), (1464, 1476, 1466), (1466, 1476, 1477), (1468, 1477, 1478), (1479, 1468, 1478), (1479, 1480, 1468), (1479, 1481, 1480), (1480, 1481, 1482), (1483, 1482, 1484), (1485, 1484, 1486), (1487, 1486, 1488), (1489, 1488, 1490), (1491, 1490, 1492), (1493, 1492, 1494), (1495, 1494, 1496), (1497, 1496, 1498), (1499, 1498, 1500), (1501, 1500, 1502), (1503, 1502, 1504), (1505, 1504, 1506), (1507, 1506, 1508), (1509, 1508, 1510), (1511, 1510, 1512), (1513, 1512, 1514), (1515, 1514, 1516), (1517, 1516, 1518), (1519, 1518, 1520), (1521, 1520, 1522), (1523, 1522, 1524), (1525, 1524, 1526), (1527, 1526, 1528), (1529, 1528, 1530), (1531, 1530, 1532), (1533, 1532, 1534), (1535, 1534, 1536), (1537, 1536, 1538), (1539, 1538, 1540), (1541, 1540, 1542), (1543, 1542, 1544), (1545, 1544, 1546), (1547, 1546, 1548), (1549, 1548, 1550), (1551, 1550, 1552), (1553, 1552, 0), (1553, 1551, 1552), (1466, 1477, 1468), (1482, 1481, 1484), (1484, 1481, 1554), (1486, 1554, 1555), (1488, 1555, 1556), (1490, 1556, 1557), (1492, 1557, 1558), (1559, 1492, 1558), (1559, 1494, 1492), (1559, 1560, 1494), (1494, 1560, 1496), (1496, 1560, 1561), (1498, 1561, 1562), (1500, 1562, 1563), (1502, 1563, 1564), (1504, 1564, 1565), (1506, 1565, 1566), (1508, 1566, 1567), (1510, 1567, 1568), (1512, 1568, 1569), (1514, 1569, 1570), (1516, 1570, 1571), (1518, 1571, 1572), (1520, 1572, 1573), (1522, 1573, 1574), (1524, 1574, 1575), (1526, 1575, 1576), (1528, 1576, 1577), (1530, 1577, 1578), (1532, 1578, 1579), (1534, 1579, 1580), (1536, 1580, 1581), (1538, 1581, 1582), (1540, 1582, 1583), (1542, 1583, 1584), (1544, 1584, 1585), (1546, 1585, 1586), (1548, 1586, 1587), (1550, 1587, 1588), (1552, 1588, 1), (0, 1552, 1), (1484, 1554, 1486), (1486, 1555, 1488), (1488, 1556, 1490), (1490, 1557, 1492), (1496, 1561, 1498), (1498, 1562, 1500), (1500, 1563, 1502), (1502, 1564, 1504), (1504, 1565, 1506), (1506, 1566, 1508), (1508, 1567, 1510), (1510, 1568, 1512), (1512, 1569, 1514), (1514, 1570, 1516), (1516, 1571, 1518), (1518, 1572, 1520), (1520, 1573, 1522), (1522, 1574, 1524), (1524, 1575, 1526), (1526, 1576, 1528), (1528, 1577, 1530), (1530, 1578, 1532), (1532, 1579, 1534), (1534, 1580, 1536), (1536, 1581, 1538), (1538, 1582, 1540), (1540, 1583, 1542), (1542, 1584, 1544), (1544, 1585, 1546), (1546, 1586, 1548), (1548, 1587, 1550), (1550, 1588, 1552), (1551, 1549, 1550), (1549, 1547, 1548), (1547, 1545, 1546), (1545, 1543, 1544), (1543, 1541, 1542), (1541, 1539, 1540), (1539, 1537, 1538), (1537, 1535, 1536), (1535, 1533, 1534), (1533, 1531, 1532), (1531, 1529, 1530), (1529, 1527, 1528), (1527, 1525, 1526), (1525, 1523, 1524), (1523, 1521, 1522), (1521, 1519, 1520), (1519, 1517, 1518), (1517, 1515, 1516), (1515, 1513, 1514), (1513, 1511, 1512), (1511, 1509, 1510), (1509, 1507, 1508), (1507, 1505, 1506), (1505, 1503, 1504), (1503, 1501, 1502), (1501, 1499, 1500), (1499, 1497, 1498), (1497, 1495, 1496), (1495, 1493, 1494), (1493, 1491, 1492), (1491, 1489, 1490), (1489, 1487, 1488), (1487, 1485, 1486), (1485, 1483, 1484), (1482, 1483, 1480), (1480, 1483, 1470), (1468, 1480, 1470), (1467, 1465, 1466), (1465, 1463, 1464), (1462, 1463, 1461), (1456, 1475, 1453), (1451, 1449, 1450), (1449, 1445, 1448), (1447, 1445, 1444), (1372, 1378, 1369), (1321, 1319, 1320), (1319, 1317, 1318), (1316, 1317, 1314), (1314, 1317, 1309), (1307, 1314, 1309), (1306, 1304, 1305), (1303, 1304, 1301), (1301, 1304, 1589), (1298, 1589, 1296), (1297, 1298, 1296), (1301, 1589, 1298), (1296, 1294, 1295), (1294, 1290, 1293), (1292, 1290, 1289), (1268, 1266, 1267), (1266, 1264, 1265), (1263, 1264, 1261), (1261, 1264, 1590), (1258, 1590, 1256), (1257, 1258, 1256), (1261, 1590, 1258), (1256, 1254, 1255), (1254, 1252, 1253), (1251, 1252, 1249), (1249, 1252, 1591), (1246, 1591, 1244), (1245, 1246, 1244), (1249, 1591, 1246), (1244, 1242, 1243), (1242, 1240, 1241), (1239, 1240, 1237), (1237, 1240, 1232), (1230, 1237, 1232), (1229, 1227, 1228), (1227, 1225, 1226), (1225, 1223, 1224), (1062, 1060, 1061), (1060, 1058, 1059), (1058, 1056, 1057), (1056, 1054, 1055), (1054, 1052, 1053), (1052, 1050, 1051), (1050, 1048, 1049), (1048, 1046, 1047), (1046, 1044, 1045), (1044, 1042, 1043), (1042, 1040, 1041), (1040, 1038, 1039), (1038, 1036, 1037), (1036, 1034, 1035), (1034, 1032, 1033), (1032, 1030, 1031), (1030, 1028, 1029), (1028, 1026, 1027), (1026, 1024, 1025), (1024, 1022, 1023), (1022, 1020, 1021), (1020, 1018, 1019), (1018, 1016, 1017), (1016, 1014, 1015), (1014, 1012, 1013), (1012, 1010, 1011), (1010, 1008, 1009), (1008, 1006, 1007), (1006, 1004, 1005), (1004, 1000, 1003), (1002, 1000, 999), (964, 970, 961), (944, 942, 943), (942, 938, 941), (940, 938, 937), (914, 912, 913), (912, 910, 911), (910, 908, 909), (908, 906, 907), (906, 904, 905), (904, 902, 903), (902, 900, 901), (900, 898, 899), (898, 894, 897), (896, 894, 893), (871, 869, 870), (869, 865, 868), (867, 865, 864), (850, 841, 840), (818, 814, 817), (816, 814, 812), (802, 800, 801), (800, 796, 799), (798, 796, 795), (782, 780, 781), (780, 776, 779), (778, 776, 775), (773, 764, 763), (725, 723, 724), (723, 721, 722), (720, 721, 718), (718, 721, 1592), (715, 1592, 739), (715, 718, 1592), (662, 699, 659), (657, 655, 656), (655, 651, 654), (653, 651, 650), (637, 638, 636), (614, 612, 613), (612, 610, 611), (610, 608, 609), (607, 608, 606), (580, 578, 579), (578, 576, 577), (576, 574, 575), (574, 572, 573), (572, 570, 571), (570, 568, 569), (568, 566, 567), (566, 564, 565), (564, 562, 563), (562, 558, 561), (560, 558, 557), (535, 533, 534), (533, 531, 532), (531, 529, 530), (529, 527, 528), (527, 525, 526), (525, 523, 524), (523, 521, 522), (521, 519, 520), (519, 517, 518), (517, 515, 516), (515, 511, 514), (513, 511, 510), (479, 477, 478), (477, 475, 476), (475, 473, 474), (473, 471, 472), (471, 469, 470), (469, 467, 468), (467, 465, 466), (465, 463, 464), (463, 461, 462), (461, 459, 460), (459, 457, 458), (457, 455, 456), (455, 451, 454), (453, 451, 450), (413, 411, 412), (411, 407, 410), (409, 407, 406), (404, 395, 394), (381, 377, 380), (379, 377, 376), (356, 354, 355), (354, 346, 353), (259, 250, 249), (230, 227, 229), (185, 183, 184), (183, 181, 182), (181, 179, 180), (179, 177, 178), (177, 175, 176), (175, 173, 174), (173, 171, 172), (171, 169, 170), (169, 167, 168), (167, 165, 166), (165, 163, 164), (163, 160, 162), (844, 845, 846), (767, 768, 769), (751, 752, 753), (539, 540, 541), (398, 399, 400), (319, 320, 321), (253, 254, 255), (160, 163, 158), (158, 163, 643), (638, 158, 643), (638, 155, 158), (638, 640, 155), (155, 640, 641), (648, 155, 641), (648, 651, 155), (155, 651, 152), (152, 651, 655), (657, 152, 655), (657, 149, 152), (657, 699, 149), (149, 699, 140), (140, 699, 698), (139, 698, 696), (141, 696, 697), (142, 697, 143), (142, 141, 697), (643, 163, 642), (642, 163, 165), (167, 642, 165), (167, 631, 642), (167, 169, 631), (631, 169, 171), (173, 631, 171), (173, 628, 631), (173, 175, 628), (628, 175, 177), (179, 628, 177), (179, 181, 628), (628, 181, 183), (185, 628, 183), (185, 187, 628), (628, 187, 188), (221, 628, 188), (221, 627, 628), (221, 220, 627), (627, 220, 617), (617, 220, 616), (616, 220, 219), (614, 219, 218), (612, 218, 217), (610, 217, 224), (227, 610, 224), (227, 230, 610), (610, 230, 608), (608, 230, 618), (618, 230, 578), (580, 618, 578), (580, 582, 618), (618, 582, 603), (603, 582, 600), (600, 582, 583), (599, 600, 583), (616, 219, 614), (614, 218, 612), (217, 215, 224), (224, 215, 216), (230, 232, 578), (578, 232, 576), (576, 232, 233), (247, 233, 244), (247, 576, 233), (247, 250, 576), (576, 250, 259), (574, 259, 257), (572, 257, 258), (570, 258, 262), (265, 570, 262), (265, 568, 570), (265, 290, 568), (568, 290, 566), (566, 290, 291), (564, 291, 292), (293, 564, 292), (293, 562, 564), (293, 289, 562), (562, 289, 288), (558, 288, 287), (286, 558, 287), (286, 284, 558), (558, 284, 285), (296, 558, 285), (296, 299, 558), (558, 299, 544), (544, 299, 543), (543, 299, 302), (545, 302, 535), (545, 543, 302), (240, 241, 233), (233, 241, 244), (576, 259, 574), (574, 257, 572), (572, 258, 570), (566, 291, 564), (562, 288, 558), (302, 305, 535), (535, 305, 533), (533, 305, 531), (531, 305, 529), (529, 305, 527), (527, 305, 308), (525, 308, 523), (525, 527, 308), (523, 308, 521), (521, 308, 311), (519, 311, 314), (517, 314, 326), (515, 326, 325), (511, 325, 323), (508, 323, 505), (508, 511, 323), (521, 311, 519), (519, 314, 517), (517, 326, 515), (515, 325, 511), (323, 324, 505), (505, 324, 329), (502, 329, 332), (351, 502, 332), (351, 350, 502), (502, 350, 349), (348, 502, 349), (348, 501, 502), (348, 469, 501), (348, 467, 469), (348, 347, 467), (467, 347, 465), (465, 347, 345), (463, 345, 346), (461, 346, 459), (461, 463, 346), (505, 329, 502), (465, 345, 463), (346, 354, 459), (459, 354, 457), (457, 354, 356), (358, 457, 356), (358, 359, 457), (457, 359, 455), (455, 359, 367), (368, 455, 367), (368, 371, 455), (455, 371, 374), (377, 455, 374), (377, 381, 455), (455, 381, 383), (451, 383, 384), (391, 451, 384), (391, 392, 451), (451, 392, 448), (448, 392, 395), (404, 448, 395), (404, 445, 448), (404, 402, 445), (445, 402, 442), (442, 402, 439), (439, 402, 436), (436, 402, 403), (433, 403, 430), (433, 436, 403), (455, 383, 451), (430, 403, 427), (427, 403, 407), (422, 407, 421), (422, 427, 407), (421, 407, 423), (423, 407, 411), (413, 423, 411), (501, 469, 482), (482, 469, 471), (481, 471, 473), (479, 473, 475), (477, 479, 475), (482, 471, 481), (481, 473, 479), (610, 612, 217), (140, 698, 139), (139, 696, 141), (143, 697, 144), (144, 697, 700), (145, 700, 701), (146, 701, 122), (146, 145, 701), (144, 700, 145), (701, 702, 122), (122, 702, 119), (119, 702, 703), (116, 703, 704), (113, 704, 705), (110, 705, 694), (109, 694, 773), (771, 109, 773), (771, 772, 109), (109, 772, 95), (95, 772, 776), (780, 95, 776), (780, 94, 95), (780, 782, 94), (94, 782, 792), (92, 792, 790), (90, 790, 791), (88, 791, 796), (86, 796, 800), (84, 800, 802), (804, 84, 802), (804, 82, 84), (804, 805, 82), (82, 805, 813), (80, 813, 814), (78, 814, 818), (820, 78, 818), (820, 76, 78), (820, 821, 76), (76, 821, 161), (161, 821, 828), (68, 828, 829), (64, 829, 832), (61, 832, 835), (58, 835, 838), (841, 58, 838), (841, 55, 58), (841, 850, 55), (55, 850, 848), (52, 848, 13), (15, 52, 13), (15, 49, 52), (15, 46, 49), (15, 17, 46), (46, 17, 43), (43, 17, 40), (40, 17, 28), (28, 17, 19), (27, 19, 29), (27, 28, 19), (119, 703, 116), (116, 704, 113), (113, 705, 110), (773, 694, 764), (764, 694, 693), (756, 693, 692), (691, 756, 692), (691, 755, 756), (691, 689, 755), (755, 689, 690), (757, 690, 708), (761, 708, 736), (760, 736, 759), (760, 761, 736), (764, 693, 756), (755, 690, 757), (757, 708, 761), (736, 737, 759), (759, 737, 758), (758, 737, 734), (734, 737, 738), (733, 738, 735), (733, 734, 738), (738, 739, 735), (735, 739, 1592), (725, 1592, 723), (725, 735, 1592), (1592, 721, 723), (94, 792, 92), (92, 790, 90), (90, 791, 88), (88, 796, 86), (86, 800, 84), (82, 813, 80), (80, 814, 78), (161, 828, 68), (68, 829, 64), (64, 832, 61), (61, 835, 58), (13, 848, 11), (11, 848, 849), (853, 11, 849), (853, 9, 11), (853, 856, 9), (9, 856, 7), (7, 856, 859), (5, 859, 862), (865, 5, 862), (865, 3, 5), (865, 869, 3), (3, 869, 0), (0, 869, 871), (881, 0, 871), (881, 879, 0), (0, 879, 880), (885, 0, 880), (885, 888, 0), (0, 888, 1553), (1553, 888, 891), (1551, 891, 1549), (1551, 1553, 891), (7, 859, 5), (891, 894, 1549), (1549, 894, 1547), (1547, 894, 898), (1545, 898, 900), (1543, 900, 1541), (1543, 1545, 900), (1547, 898, 1545), (902, 1529, 900), (902, 1527, 1529), (902, 1525, 1527), (902, 1523, 1525), (902, 904, 1523), (1523, 904, 1521), (1521, 904, 1519), (1519, 904, 906), (908, 1519, 906), (908, 1517, 1519), (908, 910, 1517), (1517, 910, 1515), (1515, 910, 912), (914, 1515, 912), (914, 1513, 1515), (914, 924, 1513), (1513, 924, 922), (923, 1513, 922), (923, 1511, 1513), (923, 935, 1511), (1511, 935, 938), (1509, 938, 942), (944, 1509, 942), (944, 969, 1509), (944, 946, 969), (969, 946, 970), (970, 946, 947), (975, 970, 947), (975, 974, 970), (970, 974, 973), (972, 970, 973), (972, 971, 970), (1511, 938, 1509), (1509, 969, 1507), (1507, 969, 967), (968, 1507, 967), (968, 1505, 1507), (968, 978, 1505), (1505, 978, 1503), (1503, 978, 997), (1501, 997, 996), (1499, 996, 995), (994, 1499, 995), (994, 1497, 1499), (994, 1018, 1497), (994, 1016, 1018), (994, 1014, 1016), (994, 993, 1014), (1014, 993, 1012), (1012, 993, 1010), (1010, 993, 991), (1008, 991, 992), (1006, 992, 1000), (1004, 1006, 1000), (1503, 997, 1501), (1501, 996, 1499), (1010, 991, 1008), (1008, 992, 1006), (1018, 1020, 1497), (1497, 1020, 1022), (1024, 1497, 1022), (1024, 1495, 1497), (1024, 1026, 1495), (1495, 1026, 1493), (1493, 1026, 1028), (1491, 1028, 1030), (1489, 1030, 1487), (1489, 1491, 1030), (1493, 1028, 1491), (1032, 1469, 1030), (1032, 1467, 1469), (1032, 1465, 1467), (1032, 1463, 1465), (1032, 1034, 1463), (1463, 1034, 1036), (1473, 1036, 1038), (1472, 1038, 1474), (1472, 1473, 1038), (1463, 1036, 1473), (1038, 1040, 1474), (1474, 1040, 1475), (1475, 1040, 1042), (1451, 1042, 1044), (1449, 1044, 1046), (1445, 1046, 1048), (1442, 1048, 1439), (1442, 1445, 1048), (1475, 1042, 1451), (1451, 1044, 1449), (1449, 1046, 1445), (1048, 1050, 1439), (1439, 1050, 1436), (1436, 1050, 1052), (1433, 1052, 1054), (1430, 1054, 1056), (1427, 1056, 1424), (1427, 1430, 1056), (1436, 1052, 1433), (1433, 1054, 1430), (1058, 1375, 1056), (1058, 1060, 1375), (1375, 1060, 1377), (1377, 1060, 1062), (1072, 1377, 1062), (1072, 1070, 1377), (1377, 1070, 1071), (1104, 1377, 1071), (1104, 1378, 1377), (1104, 1107, 1378), (1378, 1107, 1379), (1379, 1107, 1126), (1380, 1126, 1125), (1381, 1125, 1124), (1382, 1124, 1123), (1383, 1123, 1122), (1384, 1122, 1120), (1385, 1120, 1121), (1386, 1121, 1129), (1387, 1129, 1186), (1388, 1186, 1187), (1389, 1187, 1188), (1390, 1188, 1391), (1390, 1389, 1188), (1379, 1126, 1380), (1380, 1125, 1381), (1381, 1124, 1382), (1382, 1123, 1383), (1383, 1122, 1384), (1384, 1120, 1385), (1385, 1121, 1386), (1386, 1129, 1387), (1387, 1186, 1388), (1388, 1187, 1389), (1189, 1309, 1188), (1189, 1190, 1309), (1309, 1190, 1308), (1308, 1190, 1191), (1306, 1191, 1192), (1193, 1306, 1192), (1193, 1304, 1306), (1193, 1194, 1304), (1304, 1194, 1195), (1589, 1195, 1196), (1197, 1589, 1196), (1197, 1296, 1589), (1197, 1198, 1296), (1296, 1198, 1199), (1294, 1199, 1290), (1294, 1296, 1199), (1308, 1191, 1306), (1304, 1195, 1589), (1199, 1200, 1290), (1290, 1200, 1287), (1287, 1200, 1201), (1284, 1201, 1202), (1277, 1202, 1225), (1276, 1225, 1227), (1278, 1227, 1229), (1268, 1229, 1266), (1268, 1278, 1229), (1287, 1201, 1284), (1202, 1203, 1225), (1225, 1203, 1223), (1223, 1203, 1204), (1220, 1204, 1217), (1220, 1223, 1204), (1204, 1205, 1217), (1217, 1205, 1214), (1214, 1205, 1185), (1211, 1185, 1184), (1183, 1211, 1184), (1183, 1182, 1211), (1211, 1182, 1180), (1181, 1211, 1180), (1181, 1208, 1211), (1214, 1185, 1211), (1277, 1225, 1276), (1276, 1227, 1278), (1229, 1231, 1266), (1266, 1231, 1264), (1264, 1231, 1590), (1590, 1231, 1256), (1256, 1231, 1232), (1254, 1232, 1252), (1254, 1256, 1232), (1232, 1240, 1252), (1252, 1240, 1591), (1591, 1240, 1242), (1244, 1591, 1242), (1277, 1284, 1202), (1309, 1317, 1188), (1188, 1317, 1391), (1391, 1317, 1319), (1321, 1391, 1319), (1321, 1392, 1391), (1321, 1323, 1392), (1392, 1323, 1324), (1393, 1324, 1394), (1393, 1392, 1324), (1324, 1332, 1394), (1394, 1332, 1333), (1336, 1394, 1333), (1375, 1376, 1056), (1056, 1376, 1397), (1400, 1056, 1397), (1400, 1403, 1056), (1056, 1403, 1406), (1409, 1056, 1406), (1409, 1412, 1056), (1056, 1412, 1415), (1418, 1056, 1415), (1418, 1421, 1056), (1056, 1421, 1424), (1469, 1470, 1030), (1030, 1470, 1483), (1485, 1030, 1483), (1485, 1487, 1030), (1529, 1531, 900), (900, 1531, 1533), (1535, 900, 1533), (1535, 1537, 900), (900, 1537, 1539), (1541, 900, 1539), (52, 55, 848), (109, 110, 694), (1588, 889, 1), (1588, 892, 889), (1588, 1587, 892), (892, 1587, 1586), (895, 1586, 1585), (925, 1585, 1584), (926, 1584, 1583), (1582, 926, 1583), (1582, 1581, 926), (926, 1581, 1580), (1579, 926, 1580), (1579, 1578, 926), (926, 1578, 1577), (1576, 926, 1577), (1576, 927, 926), (1576, 1575, 927), (927, 1575, 1574), (1573, 927, 1574), (1573, 928, 927), (1573, 1572, 928), (928, 1572, 1571), (929, 1571, 930), (929, 928, 1571), (892, 1586, 895), (895, 1585, 925), (925, 1584, 926), (1571, 1570, 930), (930, 1570, 931), (931, 1570, 1569), (932, 1569, 917), (932, 931, 1569), (1569, 1568, 917), (917, 1568, 918), (918, 1568, 920), (920, 1568, 933), (933, 1568, 1567), (936, 1567, 939), (936, 933, 1567), (1567, 1566, 939), (939, 1566, 948), (948, 1566, 949), (949, 1566, 963), (950, 963, 962), (951, 962, 953), (951, 950, 962), (1566, 1565, 963), (963, 1565, 965), (965, 1565, 976), (976, 1565, 1564), (979, 1564, 1563), (980, 1563, 1562), (982, 1562, 1561), (984, 1561, 986), (984, 982, 1561), (976, 1564, 979), (979, 1563, 980), (980, 1562, 982), (1561, 1560, 986), (986, 1560, 1080), (1079, 986, 1080), (1079, 1078, 986), (986, 1078, 987), (987, 1078, 1077), (1076, 987, 1077), (1076, 989, 987), (1076, 1075, 989), (989, 1075, 998), (998, 1075, 1074), (1001, 1074, 1073), (1001, 998, 1074), (1559, 1083, 1560), (1559, 1084, 1083), (1559, 1558, 1084), (1084, 1558, 1085), (1085, 1558, 1557), (1086, 1557, 1556), (1555, 1086, 1556), (1555, 1554, 1086), (1086, 1554, 1481), (1479, 1086, 1481), (1479, 1478, 1086), (1086, 1478, 1087), (1087, 1478, 1477), (1476, 1087, 1477), (1476, 1462, 1087), (1087, 1462, 1088), (1088, 1462, 1089), (1089, 1462, 1460), (1090, 1460, 1458), (1457, 1090, 1458), (1457, 1091, 1090), (1457, 1455, 1091), (1091, 1455, 1092), (1092, 1455, 1454), (1093, 1454, 1471), (1094, 1471, 1446), (1095, 1446, 1443), (1440, 1095, 1443), (1440, 1096, 1095), (1440, 1437, 1096), (1096, 1437, 1097), (1097, 1437, 1434), (1098, 1434, 1431), (1099, 1431, 1428), (1425, 1099, 1428), (1425, 1422, 1099), (1099, 1422, 1419), (1416, 1099, 1419), (1416, 1413, 1099), (1099, 1413, 1410), (1407, 1099, 1410), (1407, 1404, 1099), (1099, 1404, 1401), (1398, 1099, 1401), (1398, 1395, 1099), (1099, 1395, 1373), (1100, 1373, 1101), (1100, 1099, 1373), (1085, 1557, 1086), (1089, 1460, 1090), (1092, 1454, 1093), (1093, 1471, 1094), (1094, 1446, 1095), (1097, 1434, 1098), (1098, 1431, 1099), (1373, 1371, 1101), (1101, 1371, 1065), (1065, 1371, 1066), (1066, 1371, 1068), (1068, 1371, 1102), (1102, 1371, 1105), (1105, 1371, 1370), (1108, 1370, 1368), (1109, 1368, 1366), (1111, 1366, 1364), (1113, 1364, 1362), (1115, 1362, 1360), (1116, 1360, 1358), (1118, 1358, 1356), (1127, 1356, 1354), (1130, 1354, 1352), (1131, 1352, 1350), (1133, 1350, 1348), (1135, 1348, 1346), (1344, 1135, 1346), (1344, 1315, 1135), (1344, 1325, 1315), (1344, 1326, 1325), (1344, 1342, 1326), (1326, 1342, 1327), (1327, 1342, 1328), (1328, 1342, 1340), (1338, 1328, 1340), (1338, 1330, 1328), (1338, 1334, 1330), (1338, 1337, 1334), (1105, 1370, 1108), (1108, 1368, 1109), (1109, 1366, 1111), (1111, 1364, 1113), (1113, 1362, 1115), (1115, 1360, 1116), (1116, 1358, 1118), (1118, 1356, 1127), (1127, 1354, 1130), (1130, 1352, 1131), (1131, 1350, 1133), (1133, 1348, 1135), (1315, 1313, 1135), (1135, 1313, 1137), (1137, 1313, 1139), (1139, 1313, 1312), (1141, 1312, 1311), (1143, 1311, 1145), (1143, 1141, 1311), (1139, 1312, 1141), (1311, 1302, 1145), (1145, 1302, 1147), (1147, 1302, 1149), (1149, 1302, 1300), (1151, 1300, 1153), (1151, 1149, 1300), (1300, 1299, 1153), (1153, 1299, 1155), (1155, 1299, 1157), (1157, 1299, 1310), (1291, 1157, 1310), (1291, 1159, 1157), (1291, 1288, 1159), (1159, 1288, 1161), (1161, 1288, 1285), (1163, 1285, 1282), (1224, 1282, 1274), (1233, 1274, 1272), (1234, 1272, 1271), (1281, 1234, 1271), (1281, 1235, 1234), (1281, 1262, 1235), (1235, 1262, 1260), (1259, 1235, 1260), (1259, 1236, 1235), (1259, 1280, 1236), (1236, 1280, 1250), (1238, 1250, 1248), (1279, 1248, 1247), (1279, 1238, 1248), (1161, 1285, 1163), (1163, 1282, 1224), (1165, 1224, 1222), (1167, 1222, 1221), (1218, 1167, 1221), (1218, 1169, 1167), (1218, 1215, 1169), (1169, 1215, 1171), (1171, 1215, 1212), (1173, 1212, 1175), (1173, 1171, 1212), (1224, 1274, 1233), (1233, 1272, 1234), (1236, 1250, 1238), (1163, 1224, 1165), (1165, 1222, 1167), (1209, 1206, 1212), (1212, 1206, 1178), (1176, 1212, 1178), (1176, 1175, 1212), (1083, 1082, 1560), (1560, 1082, 1081), (1080, 1560, 1081), (949, 963, 950), (960, 958, 962), (962, 958, 956), (954, 962, 956), (954, 953, 962), (889, 886, 1), (1, 886, 883), (877, 1, 883), (877, 875, 1), (1, 875, 874), (882, 1, 874), (882, 31, 1), (882, 866, 31), (31, 866, 30), (30, 866, 863), (860, 30, 863), (860, 32, 30), (860, 857, 32), (32, 857, 33), (33, 857, 854), (34, 854, 851), (845, 34, 851), (845, 35, 34), (845, 53, 35), (845, 56, 53), (845, 843, 56), (56, 843, 842), (59, 842, 839), (836, 59, 839), (836, 62, 59), (836, 833, 62), (62, 833, 65), (65, 833, 830), (71, 830, 826), (72, 826, 824), (74, 824, 823), (96, 823, 822), (815, 96, 822), (815, 97, 96), (815, 811, 97), (97, 811, 98), (98, 811, 809), (808, 98, 809), (808, 99, 98), (808, 807, 99), (99, 807, 806), (100, 806, 797), (101, 797, 794), (102, 794, 788), (103, 788, 786), (104, 786, 785), (793, 104, 785), (793, 105, 104), (793, 777, 105), (105, 777, 774), (107, 774, 768), (766, 107, 768), (766, 680, 107), (766, 765, 680), (680, 765, 682), (682, 765, 762), (684, 762, 685), (684, 682, 762), (33, 854, 34), (56, 842, 59), (65, 830, 71), (71, 826, 72), (72, 824, 74), (74, 823, 96), (99, 806, 100), (100, 797, 101), (101, 794, 102), (102, 788, 103), (103, 786, 104), (105, 774, 107), (762, 752, 685), (685, 752, 687), (687, 752, 706), (706, 752, 750), (709, 750, 748), (710, 748, 746), (744, 710, 746), (744, 712, 710), (744, 742, 712), (712, 742, 741), (714, 741, 731), (729, 714, 731), (729, 716, 714), (729, 717, 716), (729, 728, 717), (717, 728, 740), (719, 717, 740), (706, 750, 709), (709, 748, 710), (712, 741, 714), (107, 680, 111), (111, 680, 678), (114, 678, 676), (117, 676, 674), (120, 674, 672), (123, 672, 670), (124, 670, 126), (124, 123, 670), (111, 678, 114), (114, 676, 117), (117, 674, 120), (120, 672, 123), (670, 668, 126), (126, 668, 128), (128, 668, 666), (130, 666, 132), (130, 128, 666), (132, 666, 134), (134, 666, 664), (135, 664, 663), (137, 663, 661), (147, 661, 660), (150, 660, 695), (652, 150, 695), (652, 153, 150), (652, 649, 153), (153, 649, 645), (644, 153, 645), (644, 637, 153), (153, 637, 156), (156, 637, 635), (189, 635, 633), (190, 633, 191), (190, 189, 633), (134, 664, 135), (135, 663, 137), (137, 661, 147), (147, 660, 150), (156, 635, 189), (159, 156, 189), (633, 632, 191), (191, 632, 192), (192, 632, 193), (193, 632, 194), (194, 632, 629), (195, 629, 196), (195, 194, 629), (625, 204, 629), (625, 206, 204), (625, 623, 206), (206, 623, 622), (208, 622, 621), (210, 621, 620), (211, 620, 619), (225, 619, 228), (225, 211, 619), (225, 213, 211), (225, 222, 213), (206, 622, 208), (208, 621, 210), (210, 620, 211), (228, 619, 234), (234, 619, 607), (605, 234, 607), (605, 592, 234), (605, 593, 592), (605, 594, 593), (605, 604, 594), (594, 604, 601), (595, 601, 597), (595, 594, 601), (234, 592, 235), (235, 592, 591), (236, 591, 248), (245, 236, 248), (245, 242, 236), (236, 242, 238), (590, 252, 591), (590, 254, 252), (590, 589, 254), (254, 589, 260), (260, 589, 588), (263, 588, 266), (263, 260, 588), (588, 587, 266), (266, 587, 267), (267, 587, 586), (269, 586, 585), (271, 585, 273), (271, 269, 585), (267, 586, 269), (585, 584, 273), (273, 584, 275), (275, 584, 277), (277, 584, 559), (279, 559, 280), (279, 277, 559), (556, 300, 559), (556, 540, 300), (300, 540, 303), (303, 540, 538), (536, 303, 538), (536, 306, 303), (536, 555, 306), (306, 555, 554), (553, 306, 554), (553, 552, 306), (306, 552, 309), (309, 552, 551), (550, 309, 551), (550, 549, 309), (309, 549, 312), (312, 549, 548), (315, 548, 547), (316, 547, 546), (318, 546, 512), (320, 512, 509), (506, 320, 509), (506, 327, 320), (506, 330, 327), (506, 503, 330), (330, 503, 333), (333, 503, 334), (334, 503, 336), (336, 503, 338), (338, 503, 340), (340, 503, 499), (490, 499, 497), (491, 497, 496), (492, 496, 495), (493, 495, 494), (493, 492, 495), (312, 548, 315), (315, 547, 316), (316, 546, 318), (318, 512, 320), (340, 499, 490), (489, 340, 490), (489, 341, 340), (489, 488, 341), (341, 488, 343), (343, 488, 487), (352, 487, 486), (485, 352, 486), (485, 360, 352), (485, 484, 360), (360, 484, 361), (361, 484, 362), (362, 484, 363), (363, 484, 483), (365, 483, 369), (365, 363, 483), (490, 497, 491), (491, 496, 492), (343, 487, 352), (452, 386, 483), (452, 387, 386), (452, 389, 387), (452, 393, 389), (452, 449, 393), (393, 449, 396), (396, 449, 397), (397, 449, 446), (399, 446, 443), (440, 399, 443), (440, 437, 399), (399, 437, 405), (405, 437, 434), (431, 405, 434), (431, 428, 405), (405, 428, 408), (408, 428, 425), (419, 408, 425), (419, 417, 408), (408, 417, 424), (424, 417, 416), (397, 446, 399), (386, 385, 483), (483, 385, 378), (375, 483, 378), (375, 372, 483), (483, 372, 369), (300, 297, 559), (559, 297, 294), (282, 559, 294), (282, 280, 559), (252, 251, 591), (591, 251, 248), (236, 235, 591), (204, 202, 629), (629, 202, 201), (200, 629, 201), (200, 199, 629), (629, 199, 198), (197, 629, 198), (197, 196, 629), (35, 53, 36), (36, 53, 50), (47, 36, 50), (47, 37, 36), (47, 44, 37), (37, 44, 41), (38, 37, 41), (38, 22, 37), (38, 25, 22), (22, 25, 23)])
me_big_int.use_remesh_preserve_volume = False
me_big_int.use_remesh_preserve_attributes = False
me_big_int.use_mirror_vertex_groups = False
me_big_int.update()

# ---- objects
ob_big_int = bpy.data.objects.new('Big Int', me_big_int)
ob_lamp = bpy.data.objects.new('Lamp', light_lamp)
ob_camera = bpy.data.objects.new('Camera', cam_camera)

# ---- transforms, parenting, visibility, modifiers, constraints
ob_big_int.location = (0.0, 0.0, 0.0)
ob_big_int.rotation_euler = (1.571, -0.0, 0.0)
ob_big_int.lineart.crease_threshold = 0.0
ob_lamp.location = (4.076, 1.005, 5.904)
ob_lamp.rotation_euler = (0.6503, 0.05522, 1.866)
ob_lamp.lock_rotations_4d = False
ob_lamp.empty_display_type = 'ARROWS'
ob_lamp.color = (0.0, 0.0, 0.0, 0.0)
ob_lamp.lineart.crease_threshold = 0.0
ob_camera.location = (7.481, -6.508, 5.344)
ob_camera.rotation_euler = (1.109, 0.01082, 0.8149)
ob_camera.lock_rotations_4d = False
ob_camera.empty_display_type = 'ARROWS'
ob_camera.color = (0.0, 0.0, 0.0, 0.0)
ob_camera.display_type = 'WIRE'
ob_camera.lineart.crease_threshold = 0.0

# ---- collection membership
col_collection_1.objects.link(ob_big_int)
col_collection_1.objects.link(ob_lamp)
col_collection_1.objects.link(ob_camera)

# ---- scene / render settings (as saved in the file)
scene.camera = ob_camera
scene.frame_start = 1; scene.frame_end = 250; scene.frame_set(1)
scene.render.engine = 'BLENDER_EEVEE_NEXT'
scene.render.resolution_percentage = 50
scene.render.dither_intensity = 0.0
scene.cycles.use_denoising = False
scene.cycles.samples = 10
scene.cycles.sampling_pattern = 'TABULATED_SOBOL'
scene.cycles.light_sampling_threshold = 0.0
scene.cycles.use_adaptive_sampling = False
scene.cycles.use_light_tree = False
scene.cycles.blur_glossy = 0.0
scene.cycles.pixel_filter_type = 'GAUSSIAN'
scene.cycles.sample_clamp_indirect = 0.0
scene.view_settings.view_transform = 'Standard'
bpy.context.view_layer.update()
